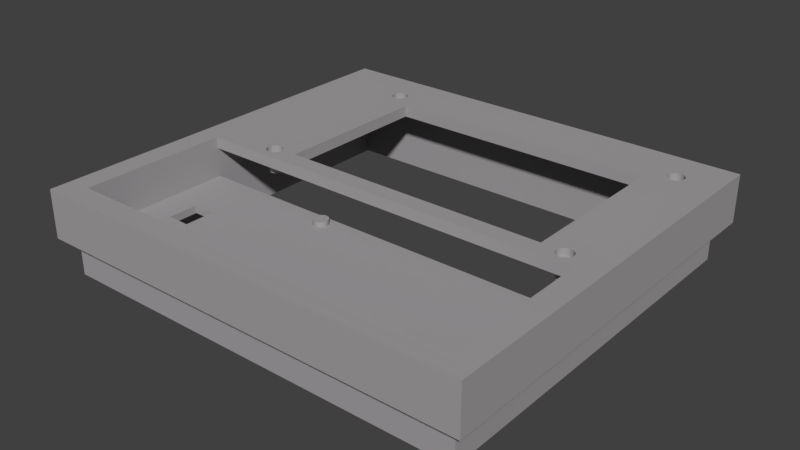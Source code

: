 # Source: Case2.0_Final_Top.blend  (saved by Blender 2.79.0; exported with 4.5.12 LTS)
import bpy
from mathutils import Matrix  # noqa: F401  (used for matrix-valued properties, if any)

bpy.ops.wm.read_factory_settings(use_empty=True)
scene = bpy.context.scene
scene.name = 'Scene'

# ---- collections
col_collection_1 = bpy.data.collections.new('Collection 1'); scene.collection.children.link(col_collection_1)

# ---- materials (node trees are filled in below, after node groups)
mat_material_075 = bpy.data.materials.new('Material.075')
mat_material_075.alpha_threshold = 0.0
mat_material_075.use_transparent_shadow = False
mat_material_075.diffuse_color = (0.3757, 0.3603, 0.3718, 1.0)
mat_material_075.roughness = 0.5

# ---- material node trees

# ---- world
world_world = bpy.data.worlds.new('World'); scene.world = world_world
world_world.color = (0.05088, 0.05088, 0.05088)
world_world.use_sun_shadow = False
world_world.sun_shadow_jitter_overblur = 0.0
world_world.cycles.sampling_method = 'MANUAL'

# ---- meshes
me_plane_005 = bpy.data.meshes.new('Plane.005')
me_plane_005.from_pydata([(-1756.0, -1945.0, 2.997), (220.3, -1945.0, 2.997), (-1756.0, 36.59, 2.997), (220.3, 36.59, 2.997), (-1756.0, -1014.0, 2.997), (-862.9, 36.59, 2.997), (220.3, -1002.0, 2.997), (-815.9, -1945.0, 2.997), (-1696.0, -1014.0, -0.0001407), (-1696.0, -1882.0, -0.0001407), (-815.9, -1882.0, -0.0001407), (160.5, -1882.0, -0.0001407), (160.5, -1002.0, -0.0001407), (160.5, -27.18, -0.0001407), (-862.9, -27.18, -0.0001407), (-1696.0, -27.18, -0.0001407), (-1756.0, -1945.0, -0.0001407), (220.3, -1945.0, -0.0001407), (-1756.0, -1014.0, -0.0001407), (-815.9, -1945.0, -0.0001407), (220.3, -1002.0, -0.0001407), (220.3, 36.59, -0.0001407), (-862.9, 36.59, -0.0001407), (-1756.0, 36.59, -0.0001407), (-1653.0, -1120.0, 2.997), (-1653.0, -1838.0, 2.997), (-814.4, -1838.0, 2.997), (115.3, -1838.0, 2.997), (115.3, -1120.0, 2.997), (115.3, -72.13, 2.997), (-859.2, -72.13, 2.997), (-1653.0, -72.13, 2.997), (-1653.0, -1120.0, -0.0001402), (-1653.0, -1838.0, -0.0001402), (-814.4, -1838.0, -0.0001402), (115.3, -1838.0, -0.0001402), (115.3, -1120.0, -0.0001402), (115.3, -72.13, -0.0001402), (-859.2, -72.13, -0.0001402), (-1653.0, -72.13, -0.0001402), (-1696.0, -1014.0, -14.92), (-1696.0, -1882.0, -14.92), (-815.9, -1882.0, -14.92), (160.5, -1882.0, -14.92), (160.5, -1002.0, -14.92), (160.5, -27.18, -14.92), (-862.9, -27.18, -14.92), (-1696.0, -27.18, -14.92), (-1653.0, -1012.0, -14.92), (-1653.0, -72.13, -14.92), (115.3, -1001.0, -14.92), (115.3, -1838.0, -14.92), (-1653.0, -1838.0, -14.92), (-814.4, -1838.0, -14.92), (115.3, -72.13, -14.92), (-859.2, -72.13, -14.92), (-1756.0, -1945.0, 14.73), (220.3, -1945.0, 14.73), (-1756.0, -1014.0, 14.73), (-815.9, -1945.0, 14.73), (220.3, -1002.0, 14.73), (220.3, 36.59, 14.73), (-862.9, 36.59, 14.73), (-1756.0, 36.59, 14.73), (-859.2, -72.13, 14.73), (-1653.0, -1120.0, 14.73), (-1653.0, -1838.0, 14.73), (-814.4, -1838.0, 14.73), (115.3, -1838.0, 14.73), (115.3, -1120.0, 14.73), (115.3, -72.13, 14.73), (-1653.0, -72.13, 14.73), (-1696.0, -1014.0, 19.26), (-1696.0, -1882.0, 19.26), (-815.9, -1882.0, 19.26), (160.5, -1882.0, 19.26), (160.5, -1002.0, 19.26), (160.5, -27.18, 19.26), (-862.9, -27.18, 19.26), (-1696.0, -27.18, 19.26), (-1756.0, -1945.0, 19.26), (220.3, -1945.0, 19.26), (-1756.0, -1014.0, 19.26), (-815.9, -1945.0, 19.26), (220.3, -1002.0, 19.26), (220.3, 36.59, 19.26), (-862.9, 36.59, 19.26), (-1756.0, 36.59, 19.26), (-859.2, -72.13, 19.26), (-1653.0, -1120.0, 19.26), (-1653.0, -1838.0, 19.26), (-814.4, -1838.0, 19.26), (115.3, -1838.0, 19.26), (115.3, -1120.0, 19.26), (115.3, -72.13, 19.26), (-1653.0, -72.13, 19.26), (-1004.0, -1140.0, 2.997), (-1004.0, -1140.0, 4.997), (-997.9, -1141.0, 2.997), (-997.9, -1141.0, 4.997), (-991.7, -1143.0, 2.997), (-991.7, -1143.0, 4.997), (-985.9, -1147.0, 2.997), (-985.9, -1147.0, 4.997), (-980.9, -1151.0, 2.997), (-980.9, -1151.0, 4.997), (-976.8, -1157.0, 2.997), (-976.8, -1157.0, 4.997), (-973.7, -1163.0, 2.997), (-973.7, -1163.0, 4.997), (-971.8, -1170.0, 2.997), (-971.8, -1170.0, 4.997), (-971.2, -1177.0, 2.997), (-971.2, -1177.0, 4.997), (-971.8, -1184.0, 2.997), (-971.8, -1184.0, 4.997), (-973.7, -1190.0, 2.997), (-973.7, -1190.0, 4.997), (-976.8, -1197.0, 2.997), (-976.8, -1197.0, 4.997), (-980.9, -1202.0, 2.997), (-980.9, -1202.0, 4.997), (-985.9, -1207.0, 2.997), (-985.9, -1207.0, 4.997), (-991.7, -1210.0, 2.997), (-991.7, -1210.0, 4.997), (-997.9, -1212.0, 2.997), (-997.9, -1212.0, 4.997), (-1004.0, -1213.0, 2.997), (-1004.0, -1213.0, 4.997), (-1011.0, -1212.0, 2.997), (-1011.0, -1212.0, 4.997), (-1017.0, -1210.0, 2.997), (-1017.0, -1210.0, 4.997), (-1023.0, -1207.0, 2.997), (-1023.0, -1207.0, 4.997), (-1028.0, -1202.0, 2.997), (-1028.0, -1202.0, 4.997), (-1032.0, -1197.0, 2.997), (-1032.0, -1197.0, 4.997), (-1035.0, -1190.0, 2.997), (-1035.0, -1190.0, 4.997), (-1037.0, -1184.0, 2.997), (-1037.0, -1184.0, 4.997), (-1038.0, -1177.0, 2.997), (-1038.0, -1177.0, 4.997), (-1037.0, -1170.0, 2.997), (-1037.0, -1170.0, 4.997), (-1035.0, -1163.0, 2.997), (-1035.0, -1163.0, 4.997), (-1032.0, -1157.0, 2.997), (-1032.0, -1157.0, 4.997), (-1028.0, -1151.0, 2.997), (-1028.0, -1151.0, 4.997), (-1023.0, -1147.0, 2.997), (-1023.0, -1147.0, 4.997), (-1017.0, -1143.0, 2.997), (-1017.0, -1143.0, 4.997), (-1011.0, -1141.0, 2.997), (-1011.0, -1141.0, 4.997), (-1004.0, -1740.0, 2.997), (-1004.0, -1740.0, 4.997), (-997.9, -1740.0, 2.997), (-997.9, -1740.0, 4.997), (-991.7, -1742.0, 2.997), (-991.7, -1742.0, 4.997), (-985.9, -1746.0, 2.997), (-985.9, -1746.0, 4.997), (-980.9, -1750.0, 2.997), (-980.9, -1750.0, 4.997), (-976.8, -1756.0, 2.997), (-976.8, -1756.0, 4.997), (-973.7, -1762.0, 2.997), (-973.7, -1762.0, 4.997), (-971.8, -1769.0, 2.997), (-971.8, -1769.0, 4.997), (-971.2, -1776.0, 2.997), (-971.2, -1776.0, 4.997), (-971.8, -1783.0, 2.997), (-971.8, -1783.0, 4.997), (-973.7, -1789.0, 2.997), (-973.7, -1789.0, 4.997), (-976.8, -1796.0, 2.997), (-976.8, -1796.0, 4.997), (-980.9, -1801.0, 2.997), (-980.9, -1801.0, 4.997), (-985.9, -1806.0, 2.997), (-985.9, -1806.0, 4.997), (-991.7, -1809.0, 2.997), (-991.7, -1809.0, 4.997), (-997.9, -1811.0, 2.997), (-997.9, -1811.0, 4.997), (-1004.0, -1812.0, 2.997), (-1004.0, -1812.0, 4.997), (-1011.0, -1811.0, 2.997), (-1011.0, -1811.0, 4.997), (-1017.0, -1809.0, 2.997), (-1017.0, -1809.0, 4.997), (-1023.0, -1806.0, 2.997), (-1023.0, -1806.0, 4.997), (-1028.0, -1801.0, 2.997), (-1028.0, -1801.0, 4.997), (-1032.0, -1796.0, 2.997), (-1032.0, -1796.0, 4.997), (-1035.0, -1789.0, 2.997), (-1035.0, -1789.0, 4.997), (-1037.0, -1783.0, 2.997), (-1037.0, -1783.0, 4.997), (-1038.0, -1776.0, 2.997), (-1038.0, -1776.0, 4.997), (-1037.0, -1769.0, 2.997), (-1037.0, -1769.0, 4.997), (-1035.0, -1762.0, 2.997), (-1035.0, -1762.0, 4.997), (-1032.0, -1756.0, 2.997), (-1032.0, -1756.0, 4.997), (-1028.0, -1750.0, 2.997), (-1028.0, -1750.0, 4.997), (-1023.0, -1746.0, 2.997), (-1023.0, -1746.0, 4.997), (-1017.0, -1742.0, 2.997), (-1017.0, -1742.0, 4.997), (-1011.0, -1740.0, 2.997), (-1011.0, -1740.0, 4.997), (-67.62, -255.6, 19.26), (-67.62, -1033.0, 19.26), (-1270.0, -255.6, 19.26), (-1270.0, -1033.0, 19.26), (-67.62, -255.6, 14.73), (-67.62, -1033.0, 14.73), (-1270.0, -255.6, 14.73), (-1270.0, -1033.0, 14.73), (-1388.0, -1060.0, 10.19), (-1357.0, -1053.0, 10.19), (-1374.0, -1065.0, 10.19), (-1371.0, -1065.0, 10.19), (-1367.0, -1064.0, 10.19), (-1364.0, -1062.0, 10.19), (-1361.0, -1059.0, 10.19), (-1358.0, -1056.0, 10.19), (-1385.0, -1062.0, 10.19), (-1382.0, -1064.0, 10.19), (-1378.0, -1065.0, 10.19), (-1374.0, -140.5, 12.96), (-1371.0, -140.9, 12.96), (-1367.0, -142.1, 12.96), (-1364.0, -144.1, 12.96), (-1361.0, -146.7, 12.96), (-1358.0, -149.9, 12.96), (-1357.0, -153.5, 12.96), (-1355.0, -157.5, 12.96), (-1355.0, -161.6, 12.96), (-1355.0, -165.7, 12.96), (-1357.0, -169.6, 12.96), (-1358.0, -173.3, 12.96), (-1361.0, -176.4, 12.96), (-1364.0, -179.1, 12.96), (-1367.0, -181.0, 12.96), (-1371.0, -182.2, 12.96), (-1374.0, -182.6, 12.96), (-1378.0, -182.2, 12.96), (-1382.0, -181.0, 12.96), (-1385.0, -179.1, 12.96), (-1388.0, -176.4, 12.96), (-1391.0, -173.3, 12.96), (-1392.0, -169.6, 12.96), (-1394.0, -165.7, 12.96), (-1394.0, -161.6, 12.96), (-1394.0, -157.5, 12.96), (-1392.0, -153.5, 12.96), (-1391.0, -149.9, 12.96), (-1388.0, -146.7, 12.96), (-1385.0, -144.1, 12.96), (-1382.0, -142.1, 12.96), (-1378.0, -140.9, 12.96), (-1355.0, -1048.0, 10.19), (-1355.0, -1044.0, 10.19), (-1355.0, -1040.0, 10.19), (-1357.0, -1036.0, 10.19), (-1358.0, -1033.0, 10.19), (-1361.0, -1029.0, 10.19), (-1364.0, -1027.0, 10.19), (-1367.0, -1025.0, 10.19), (-1371.0, -1024.0, 10.19), (-1374.0, -1023.0, 10.19), (-1378.0, -1024.0, 10.19), (-1382.0, -1025.0, 10.19), (-1385.0, -1027.0, 10.19), (-1388.0, -1029.0, 10.19), (-1391.0, -1033.0, 10.19), (-1392.0, -1036.0, 10.19), (-1394.0, -1040.0, 10.19), (-1394.0, -1044.0, 10.19), (-1394.0, -1048.0, 10.19), (-1392.0, -1052.0, 10.19), (-1391.0, -1056.0, 10.19), (37.95, -1065.0, 12.96), (34.17, -1065.0, 12.96), (30.53, -1064.0, 12.96), (27.18, -1062.0, 12.96), (24.24, -1059.0, 12.96), (21.83, -1056.0, 12.96), (20.04, -1052.0, 12.96), (18.94, -1048.0, 12.96), (18.57, -1044.0, 12.96), (18.94, -1040.0, 12.96), (20.04, -1036.0, 12.96), (21.83, -1033.0, 12.96), (24.24, -1029.0, 12.96), (27.18, -1027.0, 12.96), (30.53, -1025.0, 12.96), (34.17, -1024.0, 12.96), (37.95, -1023.0, 12.96), (41.73, -1024.0, 12.96), (45.37, -1025.0, 12.96), (48.72, -1027.0, 12.96), (51.66, -1029.0, 12.96), (54.07, -1033.0, 12.96), (55.86, -1036.0, 12.96), (56.97, -1040.0, 12.96), (57.34, -1044.0, 12.96), (56.97, -1048.0, 12.96), (55.86, -1052.0, 12.96), (54.07, -1056.0, 12.96), (51.66, -1059.0, 12.96), (48.72, -1062.0, 12.96), (45.37, -1064.0, 12.96), (41.73, -1065.0, 12.96), (-1405.0, -1064.0, 19.26), (-1338.0, -161.6, 19.26), (1.934, -161.6, 19.26), (58.27, -129.3, 19.26), (6.84, -180.9, 19.26), (70.27, -1061.0, 19.26), (-1410.0, -156.0, 19.26), (37.84, -1083.0, 19.26), (12.68, -1072.0, 19.26), (-1389.0, -198.2, 19.26), (2.123, -1042.0, 19.26), (-1339.0, -1049.0, 19.26), (69.42, -142.9, 19.26), (-1339.0, -169.2, 19.26), (-1341.0, -176.5, 19.26), (-1345.0, -183.3, 19.26), (-1349.0, -189.2, 19.26), (-1354.0, -194.1, 19.26), (-1361.0, -197.7, 19.26), (-1367.0, -199.9, 19.26), (-1374.0, -200.7, 19.26), (-1382.0, -199.9, 19.26), (-1395.0, -194.1, 19.26), (-1400.0, -189.2, 19.26), (-1404.0, -183.3, 19.26), (-1408.0, -176.5, 19.26), (-1410.0, -169.2, 19.26), (-1411.0, -161.6, 19.26), (2.626, -169.2, 19.26), (4.675, -176.5, 19.26), (-1374.0, -1083.0, 19.26), (-1367.0, -1083.0, 19.26), (-1361.0, -1081.0, 19.26), (-1354.0, -1077.0, 19.26), (-1349.0, -1072.0, 19.26), (-1345.0, -1066.0, 19.26), (-1341.0, -1059.0, 19.26), (-1339.0, -1052.0, 19.26), (-1404.0, -1066.0, 19.26), (-1400.0, -1072.0, 19.26), (-1395.0, -1077.0, 19.26), (-1388.0, -1081.0, 19.26), (-1382.0, -1083.0, 19.26), (30.92, -1083.0, 19.26), (24.17, -1081.0, 19.26), (17.94, -1077.0, 19.26), (67.9, -139.8, 19.26), (63.42, -133.9, 19.26), (-1338.0, -1044.0, 19.26), (-1339.0, -1037.0, 19.26), (-1341.0, -1029.0, 19.26), (-1345.0, -1023.0, 19.26), (-1349.0, -1017.0, 19.26), (-1354.0, -1012.0, 19.26), (-1361.0, -1008.0, 19.26), (-1367.0, -1006.0, 19.26), (-1374.0, -1005.0, 19.26), (-1382.0, -1006.0, 19.26), (-1388.0, -1008.0, 19.26), (-1395.0, -1012.0, 19.26), (-1400.0, -1017.0, 19.26), (-1404.0, -1023.0, 19.26), (-1408.0, -1029.0, 19.26), (-1410.0, -1037.0, 19.26), (-1411.0, -1044.0, 19.26), (-1410.0, -1052.0, 19.26), (-1408.0, -1059.0, 19.26), (-1374.0, -122.5, 19.26), (-1367.0, -123.2, 19.26), (-1361.0, -125.4, 19.26), (-1354.0, -129.0, 19.26), (-1349.0, -133.9, 19.26), (-1345.0, -139.8, 19.26), (-1341.0, -146.6, 19.26), (-1339.0, -153.9, 19.26), (-1410.0, -153.9, 19.26), (-1408.0, -146.6, 19.26), (-1404.0, -139.8, 19.26), (-1400.0, -133.9, 19.26), (-1395.0, -129.0, 19.26), (-1388.0, -125.4, 19.26), (-1382.0, -123.2, 19.26), (37.95, -122.5, 19.26), (30.92, -123.2, 19.26), (24.17, -125.4, 19.26), (17.94, -129.0, 19.26), (12.48, -133.9, 19.26), (8.004, -139.8, 19.26), (4.675, -146.6, 19.26), (2.626, -153.9, 19.26), (51.73, -125.4, 19.26), (44.98, -123.2, 19.26), (8.004, -183.3, 19.26), (12.48, -189.2, 19.26), (17.94, -194.1, 19.26), (24.17, -197.7, 19.26), (30.92, -199.9, 19.26), (37.95, -200.7, 19.26), (44.98, -199.9, 19.26), (51.73, -197.7, 19.26), (57.96, -194.1, 19.26), (63.42, -189.2, 19.26), (67.9, -183.3, 19.26), (71.23, -176.5, 19.26), (73.28, -169.2, 19.26), (73.97, -161.6, 19.26), (73.28, -153.9, 19.26), (71.23, -146.6, 19.26), (2.626, -1037.0, 19.26), (4.676, -1029.0, 19.26), (8.004, -1023.0, 19.26), (12.48, -1017.0, 19.26), (17.94, -1012.0, 19.26), (24.17, -1008.0, 19.26), (30.92, -1006.0, 19.26), (37.95, -1005.0, 19.26), (44.98, -1006.0, 19.26), (51.73, -1008.0, 19.26), (57.96, -1012.0, 19.26), (63.42, -1017.0, 19.26), (67.9, -1023.0, 19.26), (71.23, -1029.0, 19.26), (73.28, -1037.0, 19.26), (73.97, -1044.0, 19.26), (73.28, -1052.0, 19.26), (71.23, -1059.0, 19.26), (8.004, -1066.0, 19.26), (4.675, -1059.0, 19.26), (2.626, -1052.0, 19.26), (1.934, -1044.0, 19.26), (67.9, -1066.0, 19.26), (63.42, -1072.0, 19.26), (57.96, -1077.0, 19.26), (51.73, -1081.0, 19.26), (44.98, -1083.0, 19.26), (-1405.0, -1064.0, 14.73), (-1338.0, -161.6, 14.73), (1.934, -161.6, 14.73), (58.27, -129.3, 14.73), (6.84, -180.9, 14.73), (70.27, -1061.0, 14.78), (-1410.0, -156.0, 14.73), (37.84, -1083.0, 14.78), (12.68, -1072.0, 14.78), (-1389.0, -198.2, 14.73), (2.123, -1042.0, 14.78), (-1339.0, -1049.0, 14.73), (69.42, -142.9, 14.73), (-1339.0, -169.2, 14.73), (-1341.0, -176.5, 14.73), (-1345.0, -183.3, 14.73), (-1349.0, -189.2, 14.73), (-1354.0, -194.1, 14.73), (-1361.0, -197.7, 14.73), (-1367.0, -199.9, 14.73), (-1374.0, -200.7, 14.73), (-1382.0, -199.9, 14.73), (-1395.0, -194.1, 14.73), (-1400.0, -189.2, 14.73), (-1404.0, -183.3, 14.73), (-1408.0, -176.5, 14.73), (-1410.0, -169.2, 14.73), (-1411.0, -161.6, 14.73), (2.626, -169.2, 14.73), (4.675, -176.5, 14.73), (-1374.0, -1083.0, 14.73), (-1367.0, -1083.0, 14.73), (-1361.0, -1081.0, 14.73), (-1354.0, -1077.0, 14.73), (-1349.0, -1072.0, 14.73), (-1345.0, -1066.0, 14.73), (-1341.0, -1059.0, 14.73), (-1339.0, -1052.0, 14.73), (-1404.0, -1066.0, 14.73), (-1400.0, -1072.0, 14.73), (-1395.0, -1077.0, 14.73), (-1388.0, -1081.0, 14.73), (-1382.0, -1083.0, 14.73), (30.92, -1083.0, 14.78), (24.17, -1081.0, 14.78), (17.94, -1077.0, 14.78), (67.9, -139.8, 14.73), (63.42, -133.9, 14.73), (-1338.0, -1044.0, 14.73), (-1339.0, -1037.0, 14.73), (-1341.0, -1029.0, 14.73), (-1345.0, -1023.0, 14.73), (-1349.0, -1017.0, 14.73), (-1354.0, -1012.0, 14.73), (-1361.0, -1008.0, 14.73), (-1367.0, -1006.0, 14.73), (-1374.0, -1005.0, 14.73), (-1382.0, -1006.0, 14.73), (-1388.0, -1008.0, 14.73), (-1395.0, -1012.0, 14.73), (-1400.0, -1017.0, 14.73), (-1404.0, -1023.0, 14.73), (-1408.0, -1029.0, 14.73), (-1410.0, -1037.0, 14.73), (-1411.0, -1044.0, 14.73), (-1410.0, -1052.0, 14.73), (-1408.0, -1059.0, 14.73), (-1374.0, -122.5, 14.73), (-1367.0, -123.2, 14.73), (-1361.0, -125.4, 14.73), (-1354.0, -129.0, 14.73), (-1349.0, -133.9, 14.73), (-1345.0, -139.8, 14.73), (-1341.0, -146.6, 14.73), (-1339.0, -153.9, 14.73), (-1410.0, -153.9, 14.73), (-1408.0, -146.6, 14.73), (-1404.0, -139.8, 14.73), (-1400.0, -133.9, 14.73), (-1395.0, -129.0, 14.73), (-1388.0, -125.4, 14.73), (-1382.0, -123.2, 14.73), (37.95, -122.5, 14.73), (30.92, -123.2, 14.73), (24.17, -125.4, 14.73), (17.94, -129.0, 14.73), (12.48, -133.9, 14.73), (8.004, -139.8, 14.73), (4.675, -146.6, 14.73), (2.626, -153.9, 14.73), (51.73, -125.4, 14.73), (44.98, -123.2, 14.73), (8.004, -183.3, 14.73), (12.48, -189.2, 14.73), (17.94, -194.1, 14.73), (24.17, -197.7, 14.73), (30.92, -199.9, 14.73), (37.95, -200.7, 14.73), (44.98, -199.9, 14.73), (51.73, -197.7, 14.73), (57.96, -194.1, 14.73), (63.42, -189.2, 14.73), (67.9, -183.3, 14.73), (71.23, -176.5, 14.73), (73.28, -169.2, 14.73), (73.97, -161.6, 14.73), (73.28, -153.9, 14.73), (71.23, -146.6, 14.73), (2.626, -1037.0, 14.78), (4.676, -1029.0, 14.78), (8.004, -1023.0, 14.78), (12.48, -1017.0, 14.78), (17.94, -1012.0, 14.78), (24.17, -1008.0, 14.78), (30.92, -1006.0, 14.78), (37.95, -1005.0, 14.78), (44.98, -1006.0, 14.78), (51.73, -1008.0, 14.78), (57.96, -1012.0, 14.78), (63.42, -1017.0, 14.78), (67.9, -1023.0, 14.78), (71.23, -1029.0, 14.78), (73.28, -1037.0, 14.78), (73.97, -1044.0, 14.78), (73.28, -1052.0, 14.78), (71.23, -1059.0, 14.78), (8.004, -1066.0, 14.78), (4.675, -1059.0, 14.78), (2.626, -1052.0, 14.78), (1.934, -1044.0, 14.78), (67.9, -1066.0, 14.78), (63.42, -1072.0, 14.78), (57.96, -1077.0, 14.78), (51.73, -1081.0, 14.78), (44.98, -1083.0, 14.78), (45.47, -142.2, 16.25), (19.62, -168.1, 16.25), (-1388.0, -1060.0, 14.73), (-1357.0, -1053.0, 14.73), (-1374.0, -1065.0, 14.73), (-1371.0, -1065.0, 14.73), (-1367.0, -1064.0, 14.73), (-1364.0, -1062.0, 14.73), (-1361.0, -1059.0, 14.73), (-1358.0, -1056.0, 14.73), (-1385.0, -1062.0, 14.73), (-1382.0, -1064.0, 14.73), (-1378.0, -1065.0, 14.73), (-1374.0, -140.5, 16.26), (-1371.0, -140.9, 16.26), (-1367.0, -142.1, 16.26), (-1364.0, -144.1, 16.26), (-1361.0, -146.7, 16.26), (-1358.0, -149.9, 16.26), (-1357.0, -153.5, 16.26), (-1355.0, -157.5, 16.26), (-1355.0, -161.6, 16.26), (-1355.0, -165.7, 16.26), (-1357.0, -169.6, 16.26), (-1358.0, -173.3, 16.26), (-1361.0, -176.4, 16.26), (-1364.0, -179.1, 16.26), (-1367.0, -181.0, 16.26), (-1371.0, -182.2, 16.26), (-1374.0, -182.6, 16.26), (-1378.0, -182.2, 16.26), (-1382.0, -181.0, 16.26), (-1385.0, -179.1, 16.26), (-1388.0, -176.4, 16.26), (-1391.0, -173.3, 16.26), (-1392.0, -169.6, 16.26), (-1394.0, -165.7, 16.26), (-1394.0, -161.6, 16.26), (-1394.0, -157.5, 16.26), (-1392.0, -153.5, 16.26), (-1391.0, -149.9, 16.26), (-1388.0, -146.7, 16.26), (-1385.0, -144.1, 16.26), (-1382.0, -142.1, 16.26), (-1378.0, -140.9, 16.26), (37.95, -140.5, 16.25), (34.17, -140.9, 16.25), (30.53, -142.1, 16.25), (27.18, -144.1, 16.25), (24.24, -146.7, 16.25), (21.83, -149.9, 16.25), (20.04, -153.5, 16.25), (18.94, -157.5, 16.25), (18.57, -161.6, 16.25), (18.94, -165.7, 16.25), (41.73, -140.9, 16.25), (-1355.0, -1048.0, 14.73), (-1355.0, -1044.0, 14.73), (-1355.0, -1040.0, 14.73), (-1357.0, -1036.0, 14.73), (-1358.0, -1033.0, 14.73), (-1361.0, -1029.0, 14.73), (-1364.0, -1027.0, 14.73), (-1367.0, -1025.0, 14.73), (-1371.0, -1024.0, 14.73), (-1374.0, -1023.0, 14.73), (-1378.0, -1024.0, 14.73), (-1382.0, -1025.0, 14.73), (-1385.0, -1027.0, 14.73), (-1388.0, -1029.0, 14.73), (-1391.0, -1033.0, 14.73), (-1392.0, -1036.0, 14.73), (-1394.0, -1040.0, 14.73), (-1394.0, -1044.0, 14.73), (-1394.0, -1048.0, 14.73), (-1392.0, -1052.0, 14.73), (-1391.0, -1056.0, 14.73), (21.83, -173.3, 16.25), (24.24, -176.4, 16.25), (27.18, -179.1, 16.25), (30.53, -181.0, 16.25), (34.17, -182.2, 16.25), (37.95, -182.6, 16.25), (41.73, -182.2, 16.25), (45.37, -181.0, 16.25), (48.72, -179.1, 16.25), (51.66, -176.4, 16.25), (54.07, -173.3, 16.25), (55.86, -169.6, 16.25), (56.97, -165.7, 16.25), (57.34, -161.6, 16.25), (56.97, -157.5, 16.25), (55.86, -153.5, 16.25), (54.07, -149.9, 16.25), (51.66, -146.7, 16.25), (48.72, -144.1, 16.25), (37.95, -1065.0, 14.78), (34.17, -1065.0, 14.78), (30.53, -1064.0, 14.78), (27.18, -1062.0, 14.78), (24.24, -1059.0, 14.78), (21.83, -1056.0, 14.78), (20.04, -1052.0, 14.78), (18.94, -1048.0, 14.78), (18.57, -1044.0, 14.78), (18.94, -1040.0, 14.78), (20.04, -1036.0, 14.78), (21.83, -1033.0, 14.78), (24.24, -1029.0, 14.78), (27.18, -1027.0, 14.78), (30.53, -1025.0, 14.78), (34.17, -1024.0, 14.78), (37.95, -1023.0, 14.78), (41.73, -1024.0, 14.78), (45.37, -1025.0, 14.78), (48.72, -1027.0, 14.78), (51.66, -1029.0, 14.78), (54.07, -1033.0, 14.78), (55.86, -1036.0, 14.78), (56.97, -1040.0, 14.78), (57.34, -1044.0, 14.78), (56.97, -1048.0, 14.78), (55.86, -1052.0, 14.78), (54.07, -1056.0, 14.78), (51.66, -1059.0, 14.78), (48.72, -1062.0, 14.78), (45.37, -1064.0, 14.78), (41.73, -1065.0, 14.78), (27.18, -1062.0, 10.19), (30.53, -1064.0, 10.19), (45.47, -142.2, 10.19), (19.62, -168.1, 10.19), (37.95, -140.5, 10.19), (34.17, -140.9, 10.19), (30.53, -142.1, 10.19), (27.18, -144.1, 10.19), (24.24, -146.7, 10.19), (21.83, -149.9, 10.19), (20.04, -153.5, 10.19), (18.94, -157.5, 10.19), (18.57, -161.6, 10.19), (18.94, -165.7, 10.19), (41.73, -140.9, 10.19), (21.83, -173.3, 10.19), (24.24, -176.4, 10.19), (27.18, -179.1, 10.19), (30.53, -181.0, 10.19), (34.17, -182.2, 10.19), (37.95, -182.6, 10.19), (41.73, -182.2, 10.19), (45.37, -181.0, 10.19), (48.72, -179.1, 10.19), (51.66, -176.4, 10.19), (54.07, -173.3, 10.19), (55.86, -169.6, 10.19), (56.97, -165.7, 10.19), (57.34, -161.6, 10.19), (56.97, -157.5, 10.19), (55.86, -153.5, 10.19), (54.07, -149.9, 10.19), (51.66, -146.7, 10.19), (48.72, -144.1, 10.19), (-1399.0, -1050.0, 10.19), (-1400.0, -1044.0, 10.19), (-1399.0, -1039.0, 10.19), (-1398.0, -1034.0, 10.19), (-1396.0, -1029.0, 10.19), (-1392.0, -1025.0, 10.19), (-1389.0, -1022.0, 10.19), (-1384.0, -1019.0, 10.19), (-1379.0, -1017.0, 10.19), (-1374.0, -1017.0, 10.19), (-1370.0, -1017.0, 10.19), (-1365.0, -1019.0, 10.19), (-1360.0, -1022.0, 10.19), (-1357.0, -1025.0, 10.19), (-1353.0, -1029.0, 10.19), (-1351.0, -1034.0, 10.19), (-1350.0, -1039.0, 10.19), (-1349.0, -1044.0, 10.19), (-1350.0, -1050.0, 10.19), (-1379.0, -1071.0, 10.19), (-1384.0, -1070.0, 10.19), (-1389.0, -1067.0, 10.19), (-1353.0, -1060.0, 10.19), (-1357.0, -1064.0, 10.19), (61.48, -172.2, 10.19), (62.93, -167.0, 10.19), (-1360.0, -1067.0, 10.19), (-1365.0, -1070.0, 10.19), (-1370.0, -1071.0, 10.19), (-1374.0, -1072.0, 10.19), (-1352.0, -1056.0, 10.19), (-1392.0, -1065.0, 10.19), (47.83, -136.1, 10.19), (13.88, -170.2, 10.19), (37.95, -133.9, 10.19), (32.99, -134.5, 10.19), (28.21, -136.0, 10.19), (23.81, -138.6, 10.19), (19.95, -142.0, 10.19), (16.78, -146.2, 10.19), (14.43, -151.0, 10.19), (12.98, -156.2, 10.19), (12.49, -161.6, 10.19), (12.98, -167.0, 10.19), (42.92, -134.5, 10.19), (16.78, -176.9, 10.19), (19.95, -181.1, 10.19), (23.81, -184.6, 10.19), (28.21, -187.1, 10.19), (32.99, -188.7, 10.19), (37.95, -189.2, 10.19), (42.92, -188.7, 10.19), (47.7, -187.1, 10.19), (52.1, -184.6, 10.19), (55.96, -181.1, 10.19), (59.13, -176.9, 10.19), (34.17, -1065.0, 10.19), (37.95, -1065.0, 10.19), (63.42, -161.6, 10.19), (62.93, -156.2, 10.19), (61.48, -151.0, 10.19), (59.13, -146.2, 10.19), (55.96, -142.0, 10.19), (52.1, -138.6, 10.19), (47.83, -136.1, 14.73), (13.88, -170.2, 14.73), (37.95, -133.9, 14.73), (32.99, -134.5, 14.73), (28.21, -136.0, 14.73), (23.81, -138.6, 14.73), (19.95, -142.0, 14.73), (16.78, -146.2, 14.73), (14.43, -151.0, 14.73), (12.98, -156.2, 14.73), (12.49, -161.6, 14.73), (12.98, -167.0, 14.73), (42.92, -134.5, 14.73), (16.78, -176.9, 14.73), (19.95, -181.1, 14.73), (23.81, -184.6, 14.73), (28.21, -187.1, 14.73), (32.99, -188.7, 14.73), (37.95, -189.2, 14.73), (42.92, -188.7, 14.73), (47.7, -187.1, 14.73), (52.1, -184.6, 14.73), (55.96, -181.1, 14.73), (59.13, -176.9, 14.73), (61.48, -172.2, 14.73), (62.93, -167.0, 14.73), (63.42, -161.6, 14.73), (62.93, -156.2, 14.73), (61.48, -151.0, 14.73), (59.13, -146.2, 14.73), (55.96, -142.0, 14.73), (52.1, -138.6, 14.73), (24.24, -1059.0, 10.19), (21.83, -1056.0, 10.19), (20.04, -1052.0, 10.19), (18.94, -1048.0, 10.19), (18.57, -1044.0, 10.19), (18.94, -1040.0, 10.19), (20.04, -1036.0, 10.19), (21.83, -1033.0, 10.19), (24.24, -1029.0, 10.19), (27.18, -1027.0, 10.19), (30.53, -1025.0, 10.19), (34.17, -1024.0, 10.19), (37.95, -1023.0, 10.19), (41.73, -1024.0, 10.19), (45.37, -1025.0, 10.19), (48.72, -1027.0, 10.19), (51.66, -1029.0, 10.19), (54.07, -1033.0, 10.19), (55.86, -1036.0, 10.19), (56.97, -1040.0, 10.19), (57.34, -1044.0, 10.19), (56.97, -1048.0, 10.19), (55.86, -1052.0, 10.19), (54.07, -1056.0, 10.19), (51.66, -1059.0, 10.19), (48.72, -1062.0, 10.19), (45.37, -1064.0, 10.19), (41.73, -1065.0, 10.19), (21.84, -1071.0, 10.19), (26.85, -1073.0, 10.19), (32.29, -1075.0, 10.19), (37.95, -1076.0, 10.19), (17.44, -1067.0, 10.19), (13.83, -1062.0, 10.19), (11.15, -1056.0, 10.19), (9.501, -1051.0, 10.19), (8.944, -1044.0, 10.19), (9.501, -1038.0, 10.19), (11.15, -1032.0, 10.19), (13.83, -1027.0, 10.19), (17.44, -1022.0, 10.19), (21.84, -1018.0, 10.19), (26.85, -1015.0, 10.19), (32.29, -1013.0, 10.19), (37.95, -1013.0, 10.19), (43.61, -1013.0, 10.19), (49.05, -1015.0, 10.19), (54.07, -1018.0, 10.19), (58.46, -1022.0, 10.19), (62.07, -1027.0, 10.19), (64.75, -1032.0, 10.19), (66.4, -1038.0, 10.19), (66.96, -1044.0, 10.19), (66.4, -1051.0, 10.19), (64.75, -1056.0, 10.19), (62.07, -1062.0, 10.19), (58.46, -1067.0, 10.19), (54.07, -1071.0, 10.19), (49.05, -1073.0, 10.19), (43.61, -1075.0, 10.19), (21.84, -1071.0, 14.73), (26.85, -1073.0, 14.73), (32.29, -1075.0, 14.73), (37.95, -1076.0, 14.73), (17.44, -1067.0, 14.73), (13.83, -1062.0, 14.73), (11.15, -1056.0, 14.73), (9.501, -1051.0, 14.73), (8.944, -1044.0, 14.73), (9.501, -1038.0, 14.73), (11.15, -1032.0, 14.73), (13.83, -1027.0, 14.73), (17.44, -1022.0, 14.73), (21.84, -1018.0, 14.73), (26.85, -1015.0, 14.73), (32.29, -1013.0, 14.73), (37.95, -1013.0, 14.73), (43.61, -1013.0, 14.73), (49.05, -1015.0, 14.73), (54.07, -1018.0, 14.73), (58.46, -1022.0, 14.73), (62.07, -1027.0, 14.73), (64.75, -1032.0, 14.73), (66.4, -1038.0, 14.73), (66.96, -1044.0, 14.73), (66.4, -1051.0, 14.73), (64.75, -1056.0, 14.73), (62.07, -1062.0, 14.73), (58.46, -1067.0, 14.73), (54.07, -1071.0, 14.73), (49.05, -1073.0, 14.73), (43.61, -1075.0, 14.73), (-1374.0, -140.5, 10.19), (-1371.0, -140.9, 10.19), (-1367.0, -142.1, 10.19), (-1364.0, -144.1, 10.19), (-1361.0, -146.7, 10.19), (-1358.0, -149.9, 10.19), (-1357.0, -153.5, 10.19), (-1355.0, -157.5, 10.19), (-1355.0, -161.6, 10.19), (-1355.0, -165.7, 10.19), (-1357.0, -169.6, 10.19), (-1358.0, -173.3, 10.19), (-1361.0, -176.4, 10.19), (-1364.0, -179.1, 10.19), (-1367.0, -181.0, 10.19), (-1371.0, -182.2, 10.19), (-1374.0, -182.6, 10.19), (-1378.0, -182.2, 10.19), (-1382.0, -181.0, 10.19), (-1385.0, -179.1, 10.19), (-1388.0, -176.4, 10.19), (-1391.0, -173.3, 10.19), (-1392.0, -169.6, 10.19), (-1394.0, -165.7, 10.19), (-1394.0, -161.6, 10.19), (-1394.0, -157.5, 10.19), (-1392.0, -153.5, 10.19), (-1391.0, -149.9, 10.19), (-1388.0, -146.7, 10.19), (-1385.0, -144.1, 10.19), (-1382.0, -142.1, 10.19), (-1378.0, -140.9, 10.19), (-1374.0, -133.6, 10.19), (-1369.0, -134.1, 10.19), (-1365.0, -135.7, 10.19), (-1360.0, -138.3, 10.19), (-1356.0, -141.8, 10.19), (-1353.0, -146.0, 10.19), (-1351.0, -150.9, 10.19), (-1349.0, -156.1, 10.19), (-1349.0, -161.6, 10.19), (-1349.0, -167.0, 10.19), (-1351.0, -172.3, 10.19), (-1353.0, -177.1, 10.19), (-1356.0, -181.3, 10.19), (-1360.0, -184.8, 10.19), (-1365.0, -187.4, 10.19), (-1369.0, -189.0, 10.19), (-1374.0, -189.5, 10.19), (-1380.0, -189.0, 10.19), (-1384.0, -187.4, 10.19), (-1389.0, -184.8, 10.19), (-1393.0, -181.3, 10.19), (-1396.0, -177.1, 10.19), (-1398.0, -172.3, 10.19), (-1400.0, -167.0, 10.19), (-1400.0, -161.6, 10.19), (-1400.0, -156.1, 10.19), (-1398.0, -150.9, 10.19), (-1396.0, -146.0, 10.19), (-1393.0, -141.8, 10.19), (-1389.0, -138.3, 10.19), (-1384.0, -135.7, 10.19), (-1380.0, -134.1, 10.19), (-1374.0, -133.6, 14.73), (-1369.0, -134.1, 14.73), (-1365.0, -135.7, 14.73), (-1360.0, -138.3, 14.73), (-1356.0, -141.8, 14.73), (-1353.0, -146.0, 14.73), (-1351.0, -150.9, 14.73), (-1349.0, -156.1, 14.73), (-1349.0, -161.6, 14.73), (-1349.0, -167.0, 14.73), (-1351.0, -172.3, 14.73), (-1353.0, -177.1, 14.73), (-1356.0, -181.3, 14.73), (-1360.0, -184.8, 14.73), (-1365.0, -187.4, 14.73), (-1369.0, -189.0, 14.73), (-1374.0, -189.5, 14.73), (-1380.0, -189.0, 14.73), (-1384.0, -187.4, 14.73), (-1389.0, -184.8, 14.73), (-1393.0, -181.3, 14.73), (-1396.0, -177.1, 14.73), (-1398.0, -172.3, 14.73), (-1400.0, -167.0, 14.73), (-1400.0, -161.6, 14.73), (-1400.0, -156.1, 14.73), (-1398.0, -150.9, 14.73), (-1396.0, -146.0, 14.73), (-1393.0, -141.8, 14.73), (-1389.0, -138.3, 14.73), (-1384.0, -135.7, 14.73), (-1380.0, -134.1, 14.73), (-1398.0, -1055.0, 10.19), (-1396.0, -1060.0, 10.19), (-1399.0, -1050.0, 14.73), (-1400.0, -1044.0, 14.73), (-1399.0, -1039.0, 14.73), (-1398.0, -1034.0, 14.73), (-1396.0, -1029.0, 14.73), (-1392.0, -1025.0, 14.73), (-1389.0, -1022.0, 14.73), (-1384.0, -1019.0, 14.73), (-1379.0, -1017.0, 14.73), (-1374.0, -1017.0, 14.73), (-1370.0, -1017.0, 14.73), (-1365.0, -1019.0, 14.73), (-1360.0, -1022.0, 14.73), (-1357.0, -1025.0, 14.73), (-1353.0, -1029.0, 14.73), (-1351.0, -1034.0, 14.73), (-1350.0, -1039.0, 14.73), (-1349.0, -1044.0, 14.73), (-1350.0, -1050.0, 14.73), (-1379.0, -1071.0, 14.73), (-1384.0, -1070.0, 14.73), (-1389.0, -1067.0, 14.73), (-1353.0, -1060.0, 14.73), (-1357.0, -1064.0, 14.73), (-1360.0, -1067.0, 14.73), (-1365.0, -1070.0, 14.73), (-1370.0, -1071.0, 14.73), (-1374.0, -1072.0, 14.73), (-1352.0, -1056.0, 14.73), (-1392.0, -1065.0, 14.73), (-1398.0, -1055.0, 14.73), (-1396.0, -1060.0, 14.73), (-165.1, -27.18, -4.285), (-160.2, -27.18, -4.328), (-155.6, -27.18, -4.456), (-151.2, -27.18, -4.664), (-147.5, -27.18, -4.944), (-144.4, -27.18, -5.285), (-142.1, -27.18, -5.674), (-140.6, -27.18, -6.096), (-140.2, -27.18, -6.535), (-140.6, -27.18, -6.974), (-142.1, -27.18, -7.396), (-144.4, -27.18, -7.785), (-147.5, -27.18, -8.126), (-151.2, -27.18, -8.406), (-155.6, -27.18, -8.614), (-160.2, -27.18, -8.742), (-165.1, -27.18, -8.785), (-170.0, -27.18, -8.742), (-174.6, -27.18, -8.614), (-178.9, -27.18, -8.406), (-182.7, -27.18, -8.126), (-185.8, -27.18, -7.785), (-188.1, -27.18, -7.396), (-189.5, -27.18, -6.974), (-190.0, -27.18, -6.535), (-189.5, -27.18, -6.096), (-188.1, -27.18, -5.674), (-185.8, -27.18, -5.285), (-182.7, -27.18, -4.944), (-178.9, -27.18, -4.664), (-174.6, -27.18, -4.456), (-170.0, -27.18, -4.328), (-165.1, -51.6, -4.285), (-160.2, -51.6, -4.328), (-155.6, -51.6, -4.456), (-151.2, -51.6, -4.664), (-147.5, -51.6, -4.944), (-144.4, -51.6, -5.285), (-142.1, -51.6, -5.674), (-140.6, -51.6, -6.096), (-140.2, -51.6, -6.535), (-140.6, -51.6, -6.974), (-142.1, -51.6, -7.396), (-144.4, -51.6, -7.785), (-147.5, -51.6, -8.126), (-151.2, -51.6, -8.406), (-155.6, -51.6, -8.614), (-160.2, -51.6, -8.742), (-165.1, -51.6, -8.785), (-170.0, -51.6, -8.742), (-174.6, -51.6, -8.614), (-178.9, -51.6, -8.406), (-182.7, -51.6, -8.126), (-185.8, -51.6, -7.785), (-188.1, -51.6, -7.396), (-189.5, -51.6, -6.974), (-190.0, -51.6, -6.535), (-189.5, -51.6, -6.096), (-188.1, -51.6, -5.674), (-185.8, -51.6, -5.285), (-182.7, -51.6, -4.944), (-178.9, -51.6, -4.664), (-174.6, -51.6, -4.456), (-170.0, -51.6, -4.328), (-1672.0, -1433.0, -4.285), (-1672.0, -1427.0, -4.328), (-1672.0, -1422.0, -4.456), (-1672.0, -1418.0, -4.664), (-1672.0, -1413.0, -4.944), (-1672.0, -1410.0, -5.285), (-1672.0, -1408.0, -5.674), (-1672.0, -1406.0, -6.096), (-1672.0, -1406.0, -6.535), (-1672.0, -1406.0, -6.974), (-1672.0, -1408.0, -7.396), (-1672.0, -1410.0, -7.785), (-1672.0, -1413.0, -8.126), (-1672.0, -1418.0, -8.406), (-1672.0, -1422.0, -8.614), (-1672.0, -1427.0, -8.742), (-1672.0, -1433.0, -8.785), (-1672.0, -1438.0, -8.742), (-1672.0, -1443.0, -8.614), (-1672.0, -1448.0, -8.406), (-1672.0, -1452.0, -8.126), (-1672.0, -1455.0, -7.785), (-1672.0, -1458.0, -7.396), (-1672.0, -1459.0, -6.974), (-1672.0, -1460.0, -6.535), (-1672.0, -1459.0, -6.096), (-1672.0, -1458.0, -5.674), (-1672.0, -1455.0, -5.285), (-1672.0, -1452.0, -4.944), (-1672.0, -1448.0, -4.664), (-1672.0, -1443.0, -4.456), (-1672.0, -1438.0, -4.328), (115.3, -1433.0, -4.285), (115.3, -1427.0, -4.328), (115.3, -1422.0, -4.456), (115.3, -1418.0, -4.664), (115.3, -1413.0, -4.944), (115.3, -1410.0, -5.285), (115.3, -1408.0, -5.674), (115.3, -1406.0, -6.096), (115.3, -1406.0, -6.535), (115.3, -1406.0, -6.974), (115.3, -1408.0, -7.396), (115.3, -1410.0, -7.785), (115.3, -1413.0, -8.126), (115.3, -1418.0, -8.406), (115.3, -1422.0, -8.614), (115.3, -1427.0, -8.742), (115.3, -1433.0, -8.785), (115.3, -1438.0, -8.742), (115.3, -1443.0, -8.614), (115.3, -1448.0, -8.406), (115.3, -1452.0, -8.126), (115.3, -1455.0, -7.785), (115.3, -1458.0, -7.396), (115.3, -1459.0, -6.974), (115.3, -1460.0, -6.535), (115.3, -1459.0, -6.096), (115.3, -1458.0, -5.674), (115.3, -1455.0, -5.285), (115.3, -1452.0, -4.944), (115.3, -1448.0, -4.664), (115.3, -1443.0, -4.456), (115.3, -1438.0, -4.328), (-1696.0, -1433.0, -4.285), (-1696.0, -1427.0, -4.328), (-1696.0, -1422.0, -4.456), (-1696.0, -1418.0, -4.664), (-1696.0, -1413.0, -4.944), (-1696.0, -1410.0, -5.285), (-1696.0, -1408.0, -5.674), (-1696.0, -1406.0, -6.096), (-1696.0, -1406.0, -6.535), (-1696.0, -1406.0, -6.974), (-1696.0, -1408.0, -7.396), (-1696.0, -1410.0, -7.785), (-1696.0, -1413.0, -8.126), (-1696.0, -1418.0, -8.406), (-1696.0, -1422.0, -8.614), (-1696.0, -1427.0, -8.742), (-1696.0, -1433.0, -8.785), (-1696.0, -1438.0, -8.742), (-1696.0, -1443.0, -8.614), (-1696.0, -1448.0, -8.406), (-1696.0, -1452.0, -8.126), (-1696.0, -1455.0, -7.785), (-1696.0, -1458.0, -7.396), (-1696.0, -1459.0, -6.974), (-1696.0, -1460.0, -6.535), (-1696.0, -1459.0, -6.096), (-1696.0, -1458.0, -5.674), (-1696.0, -1455.0, -5.285), (-1696.0, -1452.0, -4.944), (-1696.0, -1448.0, -4.664), (-1696.0, -1443.0, -4.456), (-1696.0, -1438.0, -4.328), (160.5, -1433.0, -4.285), (160.5, -1427.0, -4.328), (160.5, -1422.0, -4.456), (160.5, -1418.0, -4.664), (160.5, -1413.0, -4.944), (160.5, -1410.0, -5.285), (160.5, -1408.0, -5.674), (160.5, -1406.0, -6.096), (160.5, -1406.0, -6.535), (160.5, -1406.0, -6.974), (160.5, -1408.0, -7.396), (160.5, -1410.0, -7.785), (160.5, -1413.0, -8.126), (160.5, -1418.0, -8.406), (160.5, -1422.0, -8.614), (160.5, -1427.0, -8.742), (160.5, -1433.0, -8.785), (160.5, -1438.0, -8.742), (160.5, -1443.0, -8.614), (160.5, -1448.0, -8.406), (160.5, -1452.0, -8.126), (160.5, -1455.0, -7.785), (160.5, -1458.0, -7.396), (160.5, -1459.0, -6.974), (160.5, -1460.0, -6.535), (160.5, -1459.0, -6.096), (160.5, -1458.0, -5.674), (160.5, -1455.0, -5.285), (160.5, -1452.0, -4.944), (160.5, -1448.0, -4.664), (160.5, -1443.0, -4.456), (160.5, -1438.0, -4.328), (160.5, -1433.0, -4.531), (160.5, -1433.0, -8.539), (-1653.0, -1381.0, -6.535), (-1653.0, -1407.0, -2.783), (-1653.0, -1459.0, -2.783), (-1653.0, -1485.0, -6.535), (-1653.0, -1459.0, -10.29), (-1653.0, -1407.0, -10.29), (-1653.0, -1433.0, -2.783), (-1653.0, -1433.0, -10.29), (-1672.0, -1381.0, -6.535), (-1672.0, -1407.0, -2.783), (-1672.0, -1459.0, -2.783), (-1672.0, -1485.0, -6.535), (-1672.0, -1459.0, -10.29), (-1672.0, -1407.0, -10.29), (-1672.0, -1433.0, -2.783), (-1672.0, -1433.0, -10.29), (-213.1, -72.13, -6.535), (-189.1, -72.13, -2.783), (-141.1, -72.13, -2.783), (-117.1, -72.13, -6.535), (-141.1, -72.13, -10.29), (-189.1, -72.13, -10.29), (-213.1, -51.6, -6.535), (-189.1, -51.6, -2.783), (-141.1, -51.6, -2.783), (-117.1, -51.6, -6.535), (-141.1, -51.6, -10.29), (-189.1, -51.6, -10.29), (-165.1, -72.13, -10.29), (-165.1, -51.6, -10.29), (-165.1, -72.13, -2.783), (-165.1, -51.6, -2.783), (-1509.0, -1551.0, 2.997), (-1409.0, -1551.0, 2.997), (-1409.0, -1406.0, 2.997), (-1509.0, -1406.0, 2.997), (-1509.0, -1551.0, -0.0001402), (-1409.0, -1551.0, -0.0001402), (-1409.0, -1406.0, -0.0001402), (-1509.0, -1406.0, -0.0001402), (70.27, -1061.0, 16.23), (37.84, -1083.0, 16.23), (12.68, -1072.0, 16.23), (2.123, -1042.0, 16.23), (30.92, -1083.0, 16.23), (24.17, -1081.0, 16.23), (17.94, -1077.0, 16.23), (2.626, -1037.0, 16.23), (4.676, -1029.0, 16.23), (8.004, -1023.0, 16.23), (12.48, -1017.0, 16.23), (17.94, -1012.0, 16.23), (24.17, -1008.0, 16.23), (30.92, -1006.0, 16.23), (37.95, -1005.0, 16.23), (44.98, -1006.0, 16.23), (51.73, -1008.0, 16.23), (57.96, -1012.0, 16.23), (63.42, -1017.0, 16.23), (67.9, -1023.0, 16.23), (71.23, -1029.0, 16.23), (73.28, -1037.0, 16.23), (73.97, -1044.0, 16.23), (73.28, -1052.0, 16.23), (71.23, -1059.0, 16.23), (8.004, -1066.0, 16.23), (4.675, -1059.0, 16.23), (2.626, -1052.0, 16.23), (1.934, -1044.0, 16.23), (67.9, -1066.0, 16.23), (63.42, -1072.0, 16.23), (57.96, -1077.0, 16.23), (51.73, -1081.0, 16.23), (44.98, -1083.0, 16.23), (37.95, -1065.0, 16.25), (34.17, -1065.0, 16.25), (30.53, -1064.0, 16.25), (27.18, -1062.0, 16.25), (24.24, -1059.0, 16.25), (21.83, -1056.0, 16.25), (20.04, -1052.0, 16.25), (18.94, -1048.0, 16.25), (18.57, -1044.0, 16.25), (18.94, -1040.0, 16.25), (20.04, -1036.0, 16.25), (21.83, -1033.0, 16.25), (24.24, -1029.0, 16.25), (27.18, -1027.0, 16.25), (30.53, -1025.0, 16.25), (34.17, -1024.0, 16.25), (37.95, -1023.0, 16.25), (41.73, -1024.0, 16.25), (45.37, -1025.0, 16.25), (48.72, -1027.0, 16.25), (51.66, -1029.0, 16.25), (54.07, -1033.0, 16.25), (55.86, -1036.0, 16.25), (56.97, -1040.0, 16.25), (57.34, -1044.0, 16.25), (56.97, -1048.0, 16.25), (55.86, -1052.0, 16.25), (54.07, -1056.0, 16.25), (51.66, -1059.0, 16.25), (48.72, -1062.0, 16.25), (45.37, -1064.0, 16.25), (41.73, -1065.0, 16.25), (-1405.0, -1064.0, 16.24), (-1339.0, -1049.0, 16.24), (-1374.0, -1083.0, 16.24), (-1367.0, -1083.0, 16.24), (-1361.0, -1081.0, 16.24), (-1354.0, -1077.0, 16.24), (-1349.0, -1072.0, 16.24), (-1345.0, -1066.0, 16.24), (-1341.0, -1059.0, 16.24), (-1339.0, -1052.0, 16.24), (-1404.0, -1066.0, 16.24), (-1400.0, -1072.0, 16.24), (-1395.0, -1077.0, 16.24), (-1388.0, -1081.0, 16.24), (-1382.0, -1083.0, 16.24), (-1338.0, -1044.0, 16.24), (-1339.0, -1037.0, 16.24), (-1341.0, -1029.0, 16.24), (-1345.0, -1023.0, 16.24), (-1349.0, -1017.0, 16.24), (-1354.0, -1012.0, 16.24), (-1361.0, -1008.0, 16.24), (-1367.0, -1006.0, 16.24), (-1374.0, -1005.0, 16.24), (-1382.0, -1006.0, 16.24), (-1388.0, -1008.0, 16.24), (-1395.0, -1012.0, 16.24), (-1400.0, -1017.0, 16.24), (-1404.0, -1023.0, 16.24), (-1408.0, -1029.0, 16.24), (-1410.0, -1037.0, 16.24), (-1411.0, -1044.0, 16.24), (-1410.0, -1052.0, 16.24), (-1408.0, -1059.0, 16.24), (-1388.0, -1060.0, 16.24), (-1357.0, -1053.0, 16.24), (-1374.0, -1065.0, 16.24), (-1371.0, -1065.0, 16.24), (-1367.0, -1064.0, 16.24), (-1364.0, -1062.0, 16.24), (-1361.0, -1059.0, 16.24), (-1358.0, -1056.0, 16.24), (-1385.0, -1062.0, 16.24), (-1382.0, -1064.0, 16.24), (-1378.0, -1065.0, 16.24), (-1355.0, -1048.0, 16.24), (-1355.0, -1044.0, 16.24), (-1355.0, -1040.0, 16.24), (-1357.0, -1036.0, 16.24), (-1358.0, -1033.0, 16.24), (-1361.0, -1029.0, 16.24), (-1364.0, -1027.0, 16.24), (-1367.0, -1025.0, 16.24), (-1371.0, -1024.0, 16.24), (-1374.0, -1023.0, 16.24), (-1378.0, -1024.0, 16.24), (-1382.0, -1025.0, 16.24), (-1385.0, -1027.0, 16.24), (-1388.0, -1029.0, 16.24), (-1391.0, -1033.0, 16.24), (-1392.0, -1036.0, 16.24), (-1394.0, -1040.0, 16.24), (-1394.0, -1044.0, 16.24), (-1394.0, -1048.0, 16.24), (-1392.0, -1052.0, 16.24), (-1391.0, -1056.0, 16.24), (-1338.0, -161.6, 16.26), (-1410.0, -156.0, 16.26), (-1389.0, -198.2, 16.26), (-1339.0, -169.2, 16.26), (-1341.0, -176.5, 16.26), (-1345.0, -183.3, 16.26), (-1349.0, -189.2, 16.26), (-1354.0, -194.1, 16.26), (-1361.0, -197.7, 16.26), (-1367.0, -199.9, 16.26), (-1374.0, -200.7, 16.26), (-1382.0, -199.9, 16.26), (-1395.0, -194.1, 16.26), (-1400.0, -189.2, 16.26), (-1404.0, -183.3, 16.26), (-1408.0, -176.5, 16.26), (-1410.0, -169.2, 16.26), (-1411.0, -161.6, 16.26), (-1374.0, -122.5, 16.26), (-1367.0, -123.2, 16.26), (-1361.0, -125.4, 16.26), (-1354.0, -129.0, 16.26), (-1349.0, -133.9, 16.26), (-1345.0, -139.8, 16.26), (-1341.0, -146.6, 16.26), (-1339.0, -153.9, 16.26), (-1410.0, -153.9, 16.26), (-1408.0, -146.6, 16.26), (-1404.0, -139.8, 16.26), (-1400.0, -133.9, 16.26), (-1395.0, -129.0, 16.26), (-1388.0, -125.4, 16.26), (-1382.0, -123.2, 16.26), (1.934, -161.6, 16.25), (58.27, -129.3, 16.25), (6.84, -180.9, 16.25), (69.42, -142.9, 16.25), (2.626, -169.2, 16.25), (4.675, -176.5, 16.25), (67.9, -139.8, 16.25), (63.42, -133.9, 16.25), (37.95, -122.5, 16.25), (30.92, -123.2, 16.25), (24.17, -125.4, 16.25), (17.94, -129.0, 16.25), (12.48, -133.9, 16.25), (8.004, -139.8, 16.25), (4.675, -146.6, 16.25), (2.626, -153.9, 16.25), (51.73, -125.4, 16.25), (44.98, -123.2, 16.25), (8.004, -183.3, 16.25), (12.48, -189.2, 16.25), (17.94, -194.1, 16.25), (24.17, -197.7, 16.25), (30.92, -199.9, 16.25), (37.95, -200.7, 16.25), (44.98, -199.9, 16.25), (51.73, -197.7, 16.25), (57.96, -194.1, 16.25), (63.42, -189.2, 16.25), (67.9, -183.3, 16.25), (71.23, -176.5, 16.25), (73.28, -169.2, 16.25), (73.97, -161.6, 16.25), (73.28, -153.9, 16.25), (71.23, -146.6, 16.25)], [], [(5, 2, 63, 62), (24, 31, 71, 65), (3, 5, 62, 61), (6, 3, 61, 60), (31, 30, 64, 71), (7, 1, 57, 59), (29, 28, 69, 70), (0, 7, 59, 56), (11, 12, 20, 17), (9, 10, 19, 16), (15, 8, 18, 23), (13, 14, 22, 21), (18, 8, 9, 16), (22, 14, 15, 23), (20, 12, 13, 21), (19, 10, 11, 17), (39, 32, 48, 49), (4, 2, 23, 18), (0, 4, 18, 16), (7, 0, 16, 19), (1, 7, 19, 17), (9, 1230, 1229, 1228, 1227, 1226, 1225, 1224, 1223, 1222, 1221, 1220, 1219, 1218, 1217, 1216, 1215, 1214, 8, 40, 41), (4, 0, 56, 58), (27, 26, 67, 68), (3, 6, 20, 21), (2, 4, 58, 63), (5, 3, 21, 22), (2, 5, 22, 23), (25, 24, 65, 66), (6, 1, 17, 20), (10, 9, 41, 42), (38, 39, 49, 55), (31, 24, 32, 39), (29, 30, 38, 37), (28, 29, 37, 36), (30, 31, 39, 38), (24, 28, 36, 32), (36, 37, 54, 50), (26, 25, 66, 67), (28, 27, 68, 69), (8, 15, 47, 40), (30, 29, 70, 64), (1, 6, 60, 57), (12, 1246, 1247, 1248, 1249, 1250, 1251, 1252, 1253, 1254, 1255, 1256, 1257, 1258, 1259, 1260, 1261, 1262, 11, 43, 44), (41, 40, 48, 52), (42, 41, 52, 53), (40, 47, 49, 48), (44, 43, 51, 50), (46, 45, 54, 55), (43, 42, 53, 51), (45, 44, 50, 54), (47, 46, 55, 49), (14, 1102, 1101, 1100, 1099, 1098, 1097, 1096, 1095, 1094, 1093, 1092, 1091, 1090, 1089, 1088, 1087, 1086, 13, 45, 46), (13, 12, 44, 45), (35, 36, 1182, 1181, 1180, 1179, 1178, 1177, 1176, 1175, 1174, 1205, 1204, 1203, 1202, 1201, 1200, 1199, 1198), (15, 14, 46, 47), (33, 34, 53, 52), (32, 36, 35, 1309, 1310, 1311), (61, 62, 86, 85), (60, 61, 85, 84), (69, 93, 89, 65), (59, 57, 81, 83), (68, 67, 91, 92), (56, 59, 83, 80), (58, 56, 80, 82), (66, 65, 89, 90), (63, 58, 82, 87), (67, 66, 90, 91), (69, 68, 92, 93), (57, 60, 84, 81), (62, 63, 87, 86), (75, 81, 84, 76), (73, 80, 83, 74), (79, 87, 82, 72), (77, 85, 86, 78), (82, 80, 73, 72), (86, 87, 79, 78), (84, 85, 77, 76), (83, 81, 75, 74), (74, 75, 92, 91), (77, 78, 88, 94), (72, 73, 90, 89), (73, 74, 91, 90), (76, 77, 94, 93), (78, 79, 95, 88), (75, 76, 93, 92), (79, 72, 89, 95), (96, 97, 99, 98), (98, 99, 101, 100), (100, 101, 103, 102), (102, 103, 105, 104), (104, 105, 107, 106), (106, 107, 109, 108), (108, 109, 111, 110), (110, 111, 113, 112), (112, 113, 115, 114), (114, 115, 117, 116), (116, 117, 119, 118), (118, 119, 121, 120), (120, 121, 123, 122), (122, 123, 125, 124), (124, 125, 127, 126), (126, 127, 129, 128), (128, 129, 131, 130), (130, 131, 133, 132), (132, 133, 135, 134), (134, 135, 137, 136), (136, 137, 139, 138), (138, 139, 141, 140), (140, 141, 143, 142), (142, 143, 145, 144), (144, 145, 147, 146), (146, 147, 149, 148), (148, 149, 151, 150), (150, 151, 153, 152), (152, 153, 155, 154), (154, 155, 157, 156), (163, 161, 223, 221, 219, 217, 215, 213, 211, 209, 207, 205, 203, 201, 199, 197, 195, 193, 191, 189, 187, 185, 183, 181, 179, 177, 175, 173, 171, 169, 167, 165), (156, 157, 159, 158), (158, 159, 97, 96), (160, 161, 163, 162), (162, 163, 165, 164), (164, 165, 167, 166), (166, 167, 169, 168), (168, 169, 171, 170), (170, 171, 173, 172), (172, 173, 175, 174), (174, 175, 177, 176), (176, 177, 179, 178), (178, 179, 181, 180), (180, 181, 183, 182), (182, 183, 185, 184), (184, 185, 187, 186), (186, 187, 189, 188), (188, 189, 191, 190), (190, 191, 193, 192), (192, 193, 195, 194), (194, 195, 197, 196), (196, 197, 199, 198), (198, 199, 201, 200), (200, 201, 203, 202), (202, 203, 205, 204), (204, 205, 207, 206), (206, 207, 209, 208), (208, 209, 211, 210), (210, 211, 213, 212), (212, 213, 215, 214), (214, 215, 217, 216), (216, 217, 219, 218), (218, 219, 221, 220), (99, 97, 159, 157, 155, 153, 151, 149, 147, 145, 143, 141, 139, 137, 135, 133, 131, 129, 127, 125, 123, 121, 119, 117, 115, 113, 111, 109, 107, 105, 103, 101), (220, 221, 223, 222), (222, 223, 161, 160), (24, 25, 1304, 1307, 1306, 128, 130, 132, 134, 136, 138, 140, 142, 144, 146, 148, 150, 152, 154, 156, 158, 96), (28, 24, 96, 98, 100, 102, 104, 106, 108, 110, 112, 114, 116, 118, 120, 122, 124, 126, 128), (25, 26, 176, 178, 180, 182, 184, 186, 188, 190, 192, 194, 196, 198, 200, 202, 204, 206, 208), (26, 27, 28, 128, 25, 208, 210, 212, 214, 216, 218, 220, 222, 160, 162, 164, 166, 168, 170, 172, 174, 176), (803, 793, 825, 835), (88, 95, 334, 403, 404, 405, 406, 407, 408, 409, 395, 396, 397, 398, 399, 400, 401, 402, 329, 330, 417, 416, 415, 414, 413, 412, 411, 410, 419, 418, 331, 94), (93, 94, 340, 435, 434, 433, 432, 431, 430, 429, 428, 427, 426, 425, 424, 423, 422, 421, 420, 332, 224, 225, 338, 436, 437, 438, 439, 440, 441, 442, 443, 444, 445, 446, 447, 448, 449, 450, 451, 452, 453, 333), (89, 93, 335, 371, 372, 373, 336, 225, 227, 339, 365, 364, 363, 362, 361, 360, 359, 358, 370, 369, 368, 367, 366, 328), (95, 89, 328, 394, 393, 392, 391, 390, 389, 388, 387, 386, 385, 384, 383, 382, 381, 380, 379, 378, 377, 376, 339, 227, 226, 337), (292, 293, 760, 761), (226, 227, 231, 230), (225, 229, 231, 227), (224, 228, 229, 225), (226, 230, 228, 224), (815, 784, 848, 847), (802, 803, 835, 834), (814, 815, 847, 846), (332, 357, 356, 330, 329, 341, 342, 343, 344, 345, 346, 347, 348, 349, 337, 226, 224), (350, 351, 352, 353, 354, 355, 334, 95, 337), (331, 375, 374, 340, 94), (333, 458, 459, 460, 461, 462, 335, 93), (336, 454, 455, 456, 457, 338, 225), (389, 390, 1407, 1406), (328, 366, 1388, 1378), (339, 376, 1393, 1379), (388, 389, 1406, 1405), (365, 339, 1379, 1387), (387, 388, 1405, 1404), (364, 365, 1387, 1386), (386, 387, 1404, 1403), (363, 364, 1386, 1385), (385, 386, 1403, 1402), (362, 363, 1385, 1384), (384, 385, 1402, 1401), (361, 362, 1384, 1383), (383, 384, 1401, 1400), (360, 361, 1383, 1382), (382, 383, 1400, 1399), (359, 360, 1382, 1381), (381, 382, 1399, 1398), (1475, 642, 1476), (358, 359, 1381, 1380), (1474, 641, 1475), (394, 328, 1378, 1411), (1473, 640, 1474), (370, 358, 1380, 1392), (1472, 639, 1473), (380, 381, 1398, 1397), (1471, 638, 1472), (393, 394, 1411, 1410), (1470, 637, 1471), (369, 370, 1392, 1391), (1445, 636, 1470), (379, 380, 1397, 1396), (1461, 635, 1445), (392, 393, 1410, 1409), (1460, 634, 1461), (368, 369, 1391, 1390), (1459, 633, 1460), (1458, 632, 1459), (1457, 631, 1458), (1463, 612, 613), (1446, 629, 1456), (1455, 628, 1446), (1454, 627, 1455), (1453, 627, 1454), (1452, 626, 1453), (1451, 625, 1452), (1456, 630, 631), (1449, 623, 1450), (1448, 622, 1449), (1451, 1450, 623), (1444, 620, 1447), (618, 1444, 1469), (617, 1469, 1468), (616, 1468, 1467), (615, 1467, 1466), (378, 379, 1396, 1395), (614, 1466, 1465), (391, 392, 1409, 1408), (613, 1465, 1464), (367, 368, 1390, 1389), (377, 378, 1395, 1394), (611, 1463, 1462), (390, 391, 1408, 1407), (400, 399, 1466, 1467), (366, 367, 1389, 1388), (340, 374, 1483, 1480), (376, 377, 1394, 1393), (411, 412, 1487, 1486), (285, 284, 663, 664), (248, 249, 617, 616), (316, 317, 715, 714), (286, 285, 664, 665), (249, 250, 618, 617), (317, 318, 716, 715), (287, 286, 665, 666), (250, 251, 619, 618), (318, 319, 717, 716), (288, 287, 666, 667), (251, 252, 620, 619), (319, 320, 718, 717), (289, 288, 667, 668), (252, 253, 621, 620), (320, 321, 719, 718), (290, 289, 668, 669), (253, 254, 622, 621), (321, 322, 720, 719), (291, 290, 669, 670), (254, 255, 623, 622), (322, 323, 721, 720), (292, 291, 670, 671), (255, 256, 624, 623), (323, 324, 722, 721), (293, 292, 671, 672), (256, 257, 625, 624), (324, 325, 723, 722), (294, 293, 672, 673), (257, 258, 626, 625), (325, 326, 724, 723), (295, 294, 673, 674), (258, 259, 627, 626), (326, 327, 725, 724), (232, 295, 674, 600), (259, 260, 628, 627), (327, 296, 694, 725), (260, 261, 629, 628), (261, 262, 630, 629), (262, 263, 631, 630), (263, 264, 632, 631), (264, 265, 633, 632), (265, 266, 634, 633), (266, 267, 635, 634), (267, 268, 636, 635), (268, 269, 637, 636), (269, 270, 638, 637), (270, 271, 639, 638), (271, 272, 640, 639), (272, 273, 641, 640), (273, 274, 642, 641), (274, 243, 611, 642), (296, 297, 695, 694), (297, 298, 696, 695), (298, 299, 697, 696), (299, 300, 698, 697), (300, 301, 699, 698), (235, 234, 602, 603), (301, 302, 700, 699), (236, 235, 603, 604), (302, 303, 701, 700), (237, 236, 604, 605), (303, 304, 702, 701), (238, 237, 605, 606), (304, 305, 703, 702), (239, 238, 606, 607), (305, 306, 704, 703), (275, 233, 601, 654), (233, 239, 607, 601), (306, 307, 705, 704), (276, 275, 654, 655), (240, 232, 600, 608), (307, 308, 706, 705), (277, 276, 655, 656), (241, 240, 608, 609), (308, 309, 707, 706), (278, 277, 656, 657), (242, 241, 609, 610), (309, 310, 708, 707), (279, 278, 657, 658), (234, 242, 610, 602), (310, 311, 709, 708), (280, 279, 658, 659), (243, 244, 612, 611), (311, 312, 710, 709), (281, 280, 659, 660), (244, 245, 613, 612), (312, 313, 711, 710), (282, 281, 660, 661), (245, 246, 614, 613), (313, 314, 712, 711), (283, 282, 661, 662), (246, 247, 615, 614), (314, 315, 713, 712), (284, 283, 662, 663), (247, 248, 616, 615), (315, 316, 714, 713), (785, 849, 848, 784), (731, 795, 794, 730), (732, 796, 795, 731), (733, 797, 796, 732), (734, 798, 797, 733), (735, 799, 798, 734), (736, 800, 799, 735), (737, 801, 800, 736), (738, 802, 801, 737), (739, 803, 802, 738), (729, 793, 803, 739), (741, 805, 793, 729), (742, 806, 805, 741), (743, 807, 806, 742), (744, 808, 807, 743), (745, 809, 808, 744), (746, 810, 809, 745), (747, 811, 810, 746), (748, 812, 811, 747), (749, 813, 812, 748), (750, 814, 813, 749), (751, 815, 814, 750), (752, 784, 815, 751), (753, 785, 784, 752), (754, 818, 785, 753), (755, 819, 818, 754), (756, 820, 819, 755), (757, 821, 820, 756), (758, 822, 821, 757), (759, 823, 822, 758), (728, 792, 823, 759), (740, 804, 792, 728), (730, 794, 804, 740), (792, 804, 836, 824), (785, 818, 850, 849), (804, 794, 826, 836), (818, 819, 851, 850), (805, 806, 838, 837), (819, 820, 852, 851), (806, 807, 839, 838), (794, 795, 827, 826), (820, 821, 853, 852), (807, 808, 840, 839), (795, 796, 828, 827), (821, 822, 854, 853), (808, 809, 841, 840), (796, 797, 829, 828), (822, 823, 855, 854), (809, 810, 842, 841), (797, 798, 830, 829), (823, 792, 824, 855), (810, 811, 843, 842), (798, 799, 831, 830), (793, 805, 837, 825), (811, 812, 844, 843), (799, 800, 832, 831), (812, 813, 845, 844), (800, 801, 833, 832), (813, 814, 846, 845), (801, 802, 834, 833), (322, 321, 877, 878), (309, 308, 864, 865), (323, 322, 878, 879), (310, 309, 865, 866), (297, 296, 817, 816), (324, 323, 879, 880), (311, 310, 866, 867), (298, 297, 816, 727), (325, 324, 880, 881), (312, 311, 867, 868), (299, 298, 727, 726), (326, 325, 881, 882), (313, 312, 868, 869), (300, 299, 726, 856), (327, 326, 882, 883), (314, 313, 869, 870), (301, 300, 856, 857), (296, 327, 883, 817), (315, 314, 870, 871), (302, 301, 857, 858), (316, 315, 871, 872), (303, 302, 858, 859), (317, 316, 872, 873), (304, 303, 859, 860), (318, 317, 873, 874), (305, 304, 860, 861), (319, 318, 874, 875), (306, 305, 861, 862), (320, 319, 875, 876), (307, 306, 862, 863), (321, 320, 876, 877), (308, 307, 863, 864), (877, 876, 908, 909), (878, 877, 909, 910), (865, 864, 896, 897), (864, 863, 895, 896), (858, 857, 889, 890), (879, 878, 910, 911), (866, 865, 897, 898), (863, 862, 894, 895), (857, 856, 888, 889), (880, 879, 911, 912), (867, 866, 898, 899), (727, 816, 886, 885), (881, 880, 912, 913), (868, 867, 899, 900), (860, 859, 891, 892), (882, 881, 913, 914), (869, 868, 900, 901), (859, 858, 890, 891), (816, 817, 887, 886), (883, 882, 914, 915), (870, 869, 901, 902), (817, 883, 915, 887), (871, 870, 902, 903), (872, 871, 903, 904), (873, 872, 904, 905), (874, 873, 905, 906), (862, 861, 893, 894), (856, 726, 884, 888), (875, 874, 906, 907), (861, 860, 892, 893), (726, 727, 885, 884), (876, 875, 907, 908), (889, 888, 920, 921), (906, 905, 937, 938), (888, 884, 916, 920), (907, 906, 938, 939), (884, 885, 917, 916), (908, 907, 939, 940), (885, 886, 918, 917), (909, 908, 940, 941), (886, 887, 919, 918), (910, 909, 941, 942), (897, 896, 928, 929), (911, 910, 942, 943), (898, 897, 929, 930), (896, 895, 927, 928), (912, 911, 943, 944), (899, 898, 930, 931), (895, 894, 926, 927), (913, 912, 944, 945), (900, 899, 931, 932), (894, 893, 925, 926), (914, 913, 945, 946), (901, 900, 932, 933), (893, 892, 924, 925), (915, 914, 946, 947), (902, 901, 933, 934), (892, 891, 923, 924), (887, 915, 947, 919), (903, 902, 934, 935), (891, 890, 922, 923), (904, 903, 935, 936), (890, 889, 921, 922), (905, 904, 936, 937), (266, 265, 970, 971), (253, 252, 957, 958), (267, 266, 971, 972), (254, 253, 958, 959), (268, 267, 972, 973), (255, 254, 959, 960), (269, 268, 973, 974), (256, 255, 960, 961), (270, 269, 974, 975), (257, 256, 961, 962), (244, 243, 948, 949), (271, 270, 975, 976), (258, 257, 962, 963), (245, 244, 949, 950), (272, 271, 976, 977), (259, 258, 963, 964), (246, 245, 950, 951), (273, 272, 977, 978), (260, 259, 964, 965), (247, 246, 951, 952), (274, 273, 978, 979), (261, 260, 965, 966), (248, 247, 952, 953), (243, 274, 979, 948), (262, 261, 966, 967), (249, 248, 953, 954), (263, 262, 967, 968), (250, 249, 954, 955), (264, 263, 968, 969), (251, 250, 955, 956), (265, 264, 969, 970), (252, 251, 956, 957), (962, 961, 993, 994), (949, 948, 980, 981), (976, 975, 1007, 1008), (963, 962, 994, 995), (950, 949, 981, 982), (977, 976, 1008, 1009), (964, 963, 995, 996), (951, 950, 982, 983), (978, 977, 1009, 1010), (965, 964, 996, 997), (952, 951, 983, 984), (979, 978, 1010, 1011), (966, 965, 997, 998), (953, 952, 984, 985), (948, 979, 1011, 980), (967, 966, 998, 999), (954, 953, 985, 986), (968, 967, 999, 1000), (955, 954, 986, 987), (969, 968, 1000, 1001), (956, 955, 987, 988), (970, 969, 1001, 1002), (957, 956, 988, 989), (971, 970, 1002, 1003), (958, 957, 989, 990), (972, 971, 1003, 1004), (959, 958, 990, 991), (973, 972, 1004, 1005), (960, 959, 991, 992), (974, 973, 1005, 1006), (961, 960, 992, 993), (975, 974, 1006, 1007), (997, 996, 1028, 1029), (984, 983, 1015, 1016), (1011, 1010, 1042, 1043), (998, 997, 1029, 1030), (985, 984, 1016, 1017), (980, 1011, 1043, 1012), (999, 998, 1030, 1031), (986, 985, 1017, 1018), (1000, 999, 1031, 1032), (987, 986, 1018, 1019), (1001, 1000, 1032, 1033), (988, 987, 1019, 1020), (1002, 1001, 1033, 1034), (989, 988, 1020, 1021), (1003, 1002, 1034, 1035), (990, 989, 1021, 1022), (1004, 1003, 1035, 1036), (991, 990, 1022, 1023), (1005, 1004, 1036, 1037), (992, 991, 1023, 1024), (1006, 1005, 1037, 1038), (993, 992, 1024, 1025), (1007, 1006, 1038, 1039), (994, 993, 1025, 1026), (981, 980, 1012, 1013), (1008, 1007, 1039, 1040), (995, 994, 1026, 1027), (982, 981, 1013, 1014), (1009, 1008, 1040, 1041), (996, 995, 1027, 1028), (983, 982, 1014, 1015), (1010, 1009, 1041, 1042), (64, 533, 532, 531, 530, 544, 543, 542, 541, 540, 539, 538, 469, 490, 489, 488, 487, 486, 485, 472, 484, 483, 482, 481, 480, 479, 228, 230, 71), (835, 491, 465, 834), (834, 465, 552, 833), (833, 552, 551, 832), (832, 551, 550, 831), (831, 550, 549, 830), (830, 549, 548, 829), (829, 548, 547, 828), (828, 547, 546, 827), (827, 546, 545, 826), (826, 545, 554, 836), (836, 554, 553, 824), (824, 553, 466, 855), (855, 466, 510, 854), (854, 510, 509, 853), (853, 509, 475), (565, 848, 566), (851, 570, 569), (422, 423, 1498, 1497), (568, 567, 849), (567, 566, 848), (560, 841, 842), (565, 564, 846), (564, 563, 845), (563, 562, 844), (562, 561, 843), (568, 851, 569), (560, 843, 561), (841, 559, 558), (840, 558, 557), (557, 556, 839), (556, 555, 838), (555, 467, 837), (837, 467, 492), (825, 492, 491), (852, 853, 570), (852, 570, 851), (850, 851, 568), (850, 568, 849), (567, 848, 849), (847, 848, 565), (565, 846, 847), (564, 845, 846), (563, 844, 845), (562, 843, 844), (842, 843, 560), (559, 841, 560), (841, 558, 840), (840, 557, 839), (556, 838, 839), (555, 837, 838), (837, 492, 825), (825, 491, 835), (570, 853, 475), (435, 340, 1480, 1510), (410, 411, 1486, 1485), (421, 422, 1497, 1496), (434, 435, 1510, 1509), (420, 421, 1496, 1495), (433, 434, 1509, 1508), (332, 420, 1495, 1479), (432, 433, 1508, 1507), (419, 410, 1485, 1494), (431, 432, 1507, 1506), (357, 332, 1479, 1482), (418, 419, 1494, 1493), (430, 431, 1506, 1505), (356, 357, 1482, 1481), (331, 418, 1493, 1478), (429, 430, 1505, 1504), (330, 356, 1481, 1477), (417, 330, 1477, 1492), (428, 429, 1504, 1503), (416, 417, 1492, 1491), (427, 428, 1503, 1502), (415, 416, 1491, 1490), (426, 427, 1502, 1501), (414, 415, 1490, 1489), (425, 426, 1501, 1500), (375, 331, 1478, 1484), (413, 414, 1489, 1488), (424, 425, 1500, 1499), (374, 375, 1484, 1483), (412, 413, 1488, 1487), (423, 424, 1499, 1498), (479, 1024, 1023, 478), (478, 1023, 1022, 477), (477, 1022, 1021, 476), (476, 1021, 1020, 464), (464, 1020, 1019, 537), (537, 1019, 1018, 536), (536, 1018, 1017, 535), (535, 1017, 1016, 534), (534, 1016, 1015, 533), (533, 1015, 1014, 532), (532, 1014, 1013, 531), (531, 1013, 1012, 530), (530, 1012, 1043, 544), (544, 1043, 1042, 543), (543, 1042, 1041, 542), (542, 1041, 1040, 541), (541, 1040, 1039, 540), (1039, 539, 540), (1038, 538, 539), (1037, 469, 538), (1036, 490, 469), (472, 1030, 1029), (1034, 488, 489), (1033, 487, 488), (487, 1032, 486), (483, 484, 1029), (485, 1030, 472), (351, 350, 1456, 1457), (489, 490, 1036), (1028, 482, 483), (1027, 481, 482), (1026, 480, 481), (1025, 479, 480), (1039, 1038, 539), (1038, 1037, 538), (1037, 1036, 469), (1035, 489, 1036), (1035, 1034, 489), (1034, 1033, 488), (1033, 1032, 487), (1031, 485, 1032), (485, 1031, 1030), (484, 472, 1029), (1028, 483, 1029), (1028, 1027, 482), (1027, 1026, 481), (1026, 1025, 480), (1025, 1024, 479), (485, 486, 1032), (399, 398, 1465, 1466), (350, 337, 1446, 1456), (398, 397, 1464, 1465), (337, 349, 1455, 1446), (395, 409, 1476, 1462), (397, 396, 1463, 1464), (349, 348, 1454, 1455), (409, 408, 1475, 1476), (396, 395, 1462, 1463), (348, 347, 1453, 1454), (408, 407, 1474, 1475), (347, 346, 1452, 1453), (407, 406, 1473, 1474), (346, 345, 1451, 1452), (406, 405, 1472, 1473), (345, 344, 1450, 1451), (405, 404, 1471, 1472), (344, 343, 1449, 1450), (404, 403, 1470, 1471), (334, 355, 1461, 1445), (343, 342, 1448, 1449), (403, 334, 1445, 1470), (355, 354, 1460, 1461), (342, 341, 1447, 1448), (329, 402, 1469, 1444), (354, 353, 1459, 1460), (402, 401, 1468, 1469), (341, 329, 1444, 1447), (353, 352, 1458, 1459), (401, 400, 1467, 1468), (352, 351, 1457, 1458), (565, 566, 567, 568, 569, 570, 475, 509, 510, 466, 553, 554, 545, 546, 547, 548, 549, 550, 551, 552, 465, 228, 479, 478, 477, 476, 464, 537, 536, 535, 534, 533, 64, 70, 69), (723, 724, 1376, 1375), (696, 697, 1349, 1348), (722, 723, 1375, 1374), (695, 696, 1348, 1347), (721, 722, 1374, 1373), (694, 695, 1347, 1346), (720, 721, 1373, 1372), (719, 720, 1372, 1371), (718, 719, 1371, 1370), (717, 718, 1370, 1369), (716, 717, 1369, 1368), (715, 716, 1368, 1367), (714, 715, 1367, 1366), (713, 714, 1366, 1365), (712, 713, 1365, 1364), (711, 712, 1364, 1363), (710, 711, 1363, 1362), (709, 710, 1362, 1361), (240, 241, 780, 781), (279, 280, 773, 774), (293, 294, 1044, 760), (241, 242, 779, 780), (280, 281, 772, 773), (294, 295, 1045, 1044), (242, 234, 789, 779), (281, 282, 771, 772), (295, 232, 791, 1045), (282, 283, 770, 771), (283, 284, 769, 770), (284, 285, 768, 769), (285, 286, 767, 768), (234, 235, 788, 789), (286, 287, 766, 767), (235, 236, 787, 788), (287, 288, 765, 766), (236, 237, 786, 787), (233, 275, 778, 790), (288, 289, 764, 765), (237, 238, 783, 786), (275, 276, 777, 778), (289, 290, 763, 764), (238, 239, 782, 783), (276, 277, 776, 777), (290, 291, 762, 763), (239, 233, 790, 782), (277, 278, 775, 776), (291, 292, 761, 762), (232, 240, 781, 791), (278, 279, 774, 775), (772, 771, 1057, 1058), (783, 782, 1068, 1069), (1045, 791, 1075, 1077), (771, 770, 1056, 1057), (782, 790, 1074, 1068), (770, 769, 1055, 1056), (791, 781, 1067, 1075), (769, 768, 1054, 1055), (781, 780, 1066, 1067), (768, 767, 1053, 1054), (780, 779, 1065, 1066), (767, 766, 1052, 1053), (779, 789, 1073, 1065), (789, 788, 1072, 1073), (766, 765, 1051, 1052), (790, 778, 1064, 1074), (765, 764, 1050, 1051), (778, 777, 1063, 1064), (764, 763, 1049, 1050), (777, 776, 1062, 1063), (763, 762, 1048, 1049), (776, 775, 1061, 1062), (762, 761, 1047, 1048), (775, 774, 1060, 1061), (761, 760, 1046, 1047), (774, 773, 1059, 1060), (787, 786, 1070, 1071), (760, 1044, 1076, 1046), (773, 772, 1058, 1059), (786, 783, 1069, 1070), (1044, 1045, 1077, 1076), (788, 787, 1071, 1072), (69, 65, 71, 521, 522, 523, 524, 525, 526, 527, 528, 529, 463, 501, 502, 503, 504, 505, 493, 494, 495, 496, 497), (571, 473, 592, 591, 590, 589, 471, 508, 507, 506, 470, 597, 596, 595, 594, 593, 69, 497, 498, 499, 500, 474, 511, 512, 513, 514, 515, 516, 517, 518, 519, 520, 521, 71, 230, 231, 229), (465, 491, 492, 467, 555, 556, 557, 558, 559, 560, 561, 562, 563, 564, 565, 69, 593, 468, 588, 587, 586, 585, 584, 583, 582, 581, 580, 579, 578, 577, 576, 575, 574, 573, 572, 571, 229, 228), (1108, 1140, 1139, 1107), (13, 1086, 1085, 1084, 1083, 1082, 1081, 1080, 1079, 1078, 1109, 1108, 1107, 1106, 1105, 1104, 1103, 1102, 14), (1109, 1141, 1140, 1108), (1078, 1110, 1141, 1109), (10, 42, 43, 11), (1107, 1139, 1138, 1106), (1106, 1138, 1137, 1105), (1105, 1137, 1136, 1104), (1104, 1136, 1135, 1103), (1103, 1135, 1134, 1102), (1102, 1134, 1133, 1101), (1101, 1133, 1132, 1100), (1100, 1132, 1131, 1099), (1099, 1131, 1130, 1098), (1098, 1130, 1129, 1097), (1097, 1129, 1128, 1096), (1096, 1128, 1127, 1095), (1095, 1127, 1126, 1094), (1094, 1126, 1125, 1093), (1093, 1125, 1124, 1092), (1092, 1124, 1123, 1091), (1091, 1123, 1122, 1090), (1090, 1122, 1121, 1089), (1089, 1121, 1120, 1088), (1088, 1120, 1119, 1087), (1087, 1119, 1118, 1086), (1086, 1118, 1117, 1085), (1085, 1117, 1116, 1084), (1084, 1116, 1115, 1083), (1083, 1115, 1114, 1082), (1082, 1114, 1113, 1081), (1081, 1113, 1112, 1080), (1080, 1112, 1111, 1079), (1079, 1111, 1110, 1078), (34, 35, 51, 53), (1145, 1209, 1210, 1146), (1144, 1208, 1209, 1145), (1198, 1199, 1200, 1201, 1202, 1203, 1204, 1205, 1174, 1175, 1176, 1177, 1178, 1179, 1180, 1181, 1182, 1183, 1184, 1185, 1186, 1187, 1188, 1189, 1190, 1191, 1192, 1193, 1194, 1195, 1196, 1197), (1197, 1196, 1195, 1194, 1193, 1192, 1191, 1190, 1189, 1188, 1187, 1186, 1185, 1184, 1183, 1182, 36, 50, 51, 35, 1198), (8, 1214, 1213, 1212, 1211, 1210, 1209, 1208, 1207, 1206, 1237, 1236, 1235, 1234, 1233, 1232, 1231, 1230, 9), (1143, 1207, 1208, 1144), (11, 1262, 1263, 1264, 1265, 1266, 1267, 1268, 1269, 1238, 1239, 1240, 1241, 1242, 1243, 1244, 1245, 1246, 12), (1245, 1244, 1243, 1242, 1241, 1240, 1270, 1271, 1256, 1255, 1254, 1253, 1252, 1251, 1250, 1249, 1248, 1247, 1246), (1146, 1210, 1211, 1147), (1147, 1211, 1212, 1148), (1148, 1212, 1213, 1149), (1149, 1213, 1214, 1150), (1150, 1214, 1215, 1151), (1151, 1215, 1216, 1152), (1152, 1216, 1217, 1153), (1153, 1217, 1218, 1154), (1154, 1218, 1219, 1155), (1155, 1219, 1220, 1156), (1156, 1220, 1221, 1157), (1157, 1221, 1222, 1158), (1158, 1222, 1223, 1159), (1159, 1223, 1224, 1160), (1160, 1224, 1225, 1161), (1161, 1225, 1226, 1162), (1162, 1226, 1227, 1163), (1163, 1227, 1228, 1164), (1164, 1228, 1229, 1165), (1165, 1229, 1230, 1166), (1166, 1230, 1231, 1167), (1167, 1231, 1232, 1168), (1168, 1232, 1233, 1169), (1169, 1233, 1234, 1170), (1170, 1234, 1235, 1171), (1171, 1235, 1236, 1172), (1172, 1236, 1237, 1173), (1173, 1237, 1206, 1142), (1142, 1206, 1207, 1143), (1256, 1271, 1270, 1240, 1239, 1238, 1269, 1268, 1267, 1266, 1265, 1264, 1263, 1262, 1261, 1260, 1259, 1258, 1257), (33, 52, 1276, 1275, 1274), (32, 33, 1274, 1278, 1273), (48, 32, 1273, 1272, 1277), (52, 48, 1277, 1279, 1276), (1279, 1277, 1285, 1287), (1277, 1272, 1280, 1285), (1275, 1276, 1284, 1283), (1273, 1278, 1286, 1281), (1276, 1279, 1287, 1284), (1274, 1275, 1283, 1282), (1272, 1273, 1281, 1280), (1274, 1282, 1286, 1278), (1142, 1286, 1173), (1173, 1286, 1172), (1172, 1282, 1171), (1171, 1282, 1170), (1170, 1282, 1169), (1169, 1282, 1168), (1282, 1167, 1168), (1167, 1282, 1166), (1283, 1284, 1166), (1285, 1280, 1150), (1164, 1284, 1163), (1163, 1284, 1162), (1162, 1284, 1161), (1161, 1284, 1160), (1160, 1287, 1159), (1159, 1287, 1158), (1158, 1287, 1157), (1157, 1287, 1156), (1156, 1285, 1155), (1155, 1285, 1154), (1154, 1285, 1153), (1153, 1285, 1152), (1285, 1151, 1152), (1151, 1285, 1150), (1280, 1281, 1150), (1148, 1281, 1147), (1147, 1281, 1146), (1146, 1281, 1145), (1145, 1281, 1144), (1144, 1286, 1143), (1143, 1286, 1142), (1172, 1286, 1282), (1284, 1165, 1166), (1282, 1283, 1166), (1160, 1284, 1287), (1156, 1287, 1285), (1281, 1149, 1150), (1284, 1164, 1165), (1144, 1281, 1286), (1281, 1148, 1149), (37, 1290, 1291, 1292, 54), (38, 1289, 1302, 37), (55, 1293, 1288, 1289, 38), (54, 1292, 1300, 1293, 55), (1291, 1290, 1296, 1297), (1289, 1288, 1294, 1295), (1288, 1293, 1299, 1294), (1292, 1291, 1297, 1298), (1290, 1302, 1303, 1296), (1293, 1300, 1301, 1299), (1110, 1295, 1141), (1141, 1295, 1140), (1140, 1295, 1139), (1139, 1295, 1138), (1138, 1295, 1137), (1295, 1136, 1137), (1136, 1295, 1135), (1135, 1294, 1134), (1134, 1294, 1133), (1294, 1299, 1133), (1132, 1299, 1131), (1131, 1299, 1130), (1130, 1299, 1129), (1129, 1299, 1128), (1128, 1299, 1127), (1127, 1299, 1126), (1126, 1298, 1125), (1125, 1298, 1124), (1124, 1298, 1123), (1123, 1298, 1122), (1122, 1298, 1121), (1298, 1120, 1121), (1120, 1298, 1119), (1119, 1297, 1118), (1118, 1297, 1117), (1297, 1296, 1117), (1116, 1296, 1115), (1115, 1296, 1114), (1114, 1296, 1113), (1113, 1296, 1112), (1112, 1296, 1111), (1111, 1296, 1110), (1110, 1296, 1303, 1295), (1298, 1297, 1119), (1126, 1299, 1301, 1298), (1296, 1116, 1117), (1295, 1294, 1135), (1299, 1132, 1133), (1301, 1300, 1292, 1298), (1303, 1302, 1289, 1295), (128, 1306, 1305, 1304, 25), (1308, 1309, 35, 34, 33, 32, 1311), (1304, 1308, 1311, 1307), (1307, 1311, 1310, 1306), (1306, 1310, 1309, 1305), (1305, 1309, 1308, 1304), (440, 439, 1322, 1323), (333, 453, 1336, 1312), (441, 440, 1323, 1324), (454, 336, 1314, 1337), (442, 441, 1324, 1325), (455, 454, 1337, 1338), (443, 442, 1325, 1326), (456, 455, 1338, 1339), (444, 443, 1326, 1327), (457, 456, 1339, 1340), (445, 444, 1327, 1328), (371, 335, 1313, 1316), (338, 457, 1340, 1315), (446, 445, 1328, 1329), (372, 371, 1316, 1317), (458, 333, 1312, 1341), (447, 446, 1329, 1330), (373, 372, 1317, 1318), (459, 458, 1341, 1342), (448, 447, 1330, 1331), (336, 373, 1318, 1314), (460, 459, 1342, 1343), (449, 448, 1331, 1332), (436, 338, 1315, 1319), (461, 460, 1343, 1344), (450, 449, 1332, 1333), (437, 436, 1319, 1320), (462, 461, 1344, 1345), (451, 450, 1333, 1334), (438, 437, 1320, 1321), (335, 462, 1345, 1313), (452, 451, 1334, 1335), (439, 438, 1321, 1322), (453, 452, 1335, 1336), (919, 597, 470), (586, 587, 941), (946, 595, 596), (945, 594, 595), (944, 593, 594), (943, 468, 593), (942, 588, 468), (585, 586, 940), (587, 588, 942), (589, 590, 922), (573, 927, 926), (937, 583, 584), (583, 936, 582), (582, 935, 581), (581, 934, 580), (580, 933, 579), (579, 932, 578), (932, 577, 578), (931, 576, 577), (930, 575, 576), (929, 574, 575), (928, 573, 574), (597, 947, 946), (926, 571, 572), (925, 473, 571), (924, 592, 473), (923, 591, 592), (922, 590, 591), (589, 920, 471), (471, 916, 508), (508, 917, 507), (507, 918, 506), (506, 919, 470), (919, 947, 597), (596, 597, 946), (946, 945, 595), (945, 944, 594), (944, 943, 593), (943, 942, 468), (941, 587, 942), (940, 586, 941), (939, 585, 940), (938, 584, 939), (938, 937, 584), (937, 936, 583), (582, 936, 935), (581, 935, 934), (580, 934, 933), (579, 933, 932), (932, 931, 577), (931, 930, 576), (930, 929, 575), (929, 928, 574), (928, 927, 573), (572, 573, 926), (926, 925, 571), (925, 924, 473), (924, 923, 592), (923, 922, 591), (921, 589, 922), (921, 920, 589), (471, 920, 916), (508, 916, 917), (507, 917, 918), (506, 918, 919), (584, 585, 939), (697, 698, 1350, 1349), (724, 725, 1377, 1376), (698, 699, 1351, 1350), (725, 694, 1346, 1377), (699, 700, 1352, 1351), (700, 701, 1353, 1352), (701, 702, 1354, 1353), (702, 703, 1355, 1354), (703, 704, 1356, 1355), (704, 705, 1357, 1356), (705, 706, 1358, 1357), (706, 707, 1359, 1358), (707, 708, 1360, 1359), (708, 709, 1361, 1360), (1347, 1317, 1316), (1348, 1318, 1317), (1349, 1314, 1318), (1350, 1337, 1314), (1351, 1338, 1337), (1324, 1323, 1359), (1353, 1340, 1339), (1340, 1354, 1315), (1315, 1355, 1319), (1319, 1356, 1320), (1320, 1357, 1321), (1372, 1336, 1335), (1322, 1359, 1323), (1325, 1324, 1360), (1332, 1368, 1369), (1325, 1362, 1326), (1362, 1327, 1326), (1363, 1328, 1327), (1364, 1329, 1328), (1365, 1330, 1329), (1366, 1331, 1330), (1367, 1332, 1331), (1313, 1346, 1347), (1369, 1334, 1333), (1334, 1370, 1335), (1371, 1372, 1335), (1336, 1372, 1312), (1312, 1373, 1341), (1341, 1374, 1342), (1342, 1375, 1343), (1343, 1376, 1344), (1344, 1377, 1345), (1345, 1346, 1313), (1322, 1321, 1357), (1347, 1348, 1317), (1348, 1349, 1318), (1349, 1350, 1314), (1350, 1351, 1337), (1351, 1352, 1338), (1339, 1338, 1353), (1353, 1354, 1340), (1315, 1354, 1355), (1319, 1355, 1356), (1320, 1356, 1357), (1358, 1322, 1357), (1322, 1358, 1359), (1360, 1324, 1359), (1361, 1325, 1360), (1325, 1361, 1362), (1362, 1363, 1327), (1363, 1364, 1328), (1364, 1365, 1329), (1365, 1366, 1330), (1366, 1367, 1331), (1367, 1368, 1332), (1333, 1332, 1369), (1369, 1370, 1334), (1335, 1370, 1371), (1312, 1372, 1373), (1341, 1373, 1374), (1342, 1374, 1375), (1343, 1375, 1376), (1344, 1376, 1377), (1345, 1377, 1346), (1316, 1313, 1347), (1338, 1352, 1353), (518, 1055, 519), (1047, 527, 526), (524, 523, 1052), (1053, 522, 521), (1052, 523, 522), (526, 525, 1050), (1050, 525, 524), (1046, 528, 527), (1048, 1047, 526), (1047, 1046, 527), (1046, 1076, 528), (529, 1076, 463), (463, 1077, 501), (501, 1075, 502), (1075, 503, 502), (503, 1066, 504), (504, 1065, 505), (505, 1073, 493), (518, 1056, 1055), (520, 519, 1054), (521, 520, 1053), (1053, 1052, 522), (1051, 524, 1052), (1051, 1050, 524), (1049, 526, 1050), (1049, 1048, 526), (1076, 529, 528), (520, 1054, 1053), (463, 1076, 1077), (501, 1077, 1075), (1075, 1067, 503), (503, 1067, 1066), (504, 1066, 1065), (505, 1065, 1073), (519, 1055, 1054), (1073, 494, 493), (514, 513, 1061), (1071, 496, 495), (1070, 497, 496), (1069, 498, 497), (1068, 499, 498), (499, 1064, 500), (500, 1064, 474), (474, 1063, 511), (511, 1062, 512), (512, 1061, 513), (517, 516, 1058), (514, 1059, 515), (515, 1058, 516), (656, 1425, 1426, 657), (517, 1056, 518), (1073, 1072, 494), (495, 494, 1071), (1071, 1070, 496), (1070, 1069, 497), (1069, 1068, 498), (1068, 1074, 499), (499, 1074, 1064), (474, 1064, 1063), (511, 1063, 1062), (512, 1062, 1061), (1060, 514, 1061), (514, 1060, 1059), (515, 1059, 1058), (1057, 517, 1058), (517, 1057, 1056), (494, 1072, 1071), (670, 1439, 1440, 671), (606, 1418, 1419, 607), (657, 1426, 1427, 658), (671, 1440, 1441, 672), (607, 1419, 1413, 601), (658, 1427, 1428, 659), (672, 1441, 1442, 673), (600, 1412, 1420, 608), (659, 1428, 1429, 660), (673, 1442, 1443, 674), (608, 1420, 1421, 609), (660, 1429, 1430, 661), (674, 1443, 1412, 600), (609, 1421, 1422, 610), (661, 1430, 1431, 662), (610, 1422, 1414, 602), (662, 1431, 1432, 663), (663, 1432, 1433, 664), (664, 1433, 1434, 665), (665, 1434, 1435, 666), (666, 1435, 1436, 667), (602, 1414, 1415, 603), (601, 1413, 1423, 654), (667, 1436, 1437, 668), (603, 1415, 1416, 604), (654, 1423, 1424, 655), (668, 1437, 1438, 669), (604, 1416, 1417, 605), (655, 1424, 1425, 656), (669, 1438, 1439, 670), (605, 1417, 1418, 606), (1411, 1442, 1410), (1441, 1409, 1410), (1409, 1439, 1408), (1408, 1438, 1407), (1407, 1437, 1406), (1406, 1436, 1405), (1405, 1435, 1404), (1404, 1434, 1403), (1403, 1433, 1402), (1402, 1432, 1401), (1432, 1400, 1401), (1381, 1382, 1416), (1430, 1398, 1399), (1429, 1397, 1398), (1428, 1396, 1397), (1427, 1395, 1396), (1426, 1394, 1395), (1394, 1425, 1393), (1393, 1424, 1379), (1379, 1423, 1387), (1387, 1413, 1386), (1419, 1418, 1386), (1385, 1418, 1384), (1417, 1416, 1384), (1383, 1416, 1382), (1388, 1443, 1442), (1381, 1414, 1380), (1414, 1392, 1380), (1422, 1391, 1392), (1400, 1431, 1430), (1390, 1412, 1389), (1412, 1388, 1389), (1416, 1383, 1384), (1442, 1411, 1378), (1441, 1440, 1409), (1409, 1440, 1439), (1408, 1439, 1438), (1407, 1438, 1437), (1406, 1437, 1436), (1405, 1436, 1435), (1404, 1435, 1434), (1403, 1434, 1433), (1402, 1433, 1432), (1432, 1431, 1400), (1399, 1400, 1430), (1430, 1429, 1398), (1429, 1428, 1397), (1428, 1427, 1396), (1427, 1426, 1395), (1426, 1425, 1394), (1393, 1425, 1424), (1379, 1424, 1423), (1387, 1423, 1413), (1386, 1413, 1419), (1442, 1441, 1410), (1384, 1418, 1417), (1418, 1385, 1386), (1415, 1381, 1416), (1381, 1415, 1414), (1414, 1422, 1392), (1422, 1421, 1391), (1390, 1391, 1420), (1390, 1420, 1412), (1412, 1443, 1388), (1378, 1388, 1442), (1391, 1421, 1420), (1476, 611, 1462), (1475, 641, 642), (1474, 640, 641), (1473, 639, 640), (1472, 638, 639), (1471, 637, 638), (1470, 636, 637), (1445, 635, 636), (1461, 634, 635), (1460, 633, 634), (1459, 632, 633), (1458, 631, 632), (1457, 1456, 631), (1456, 629, 630), (1446, 628, 629), (1455, 627, 628), (1453, 626, 627), (1452, 625, 626), (1451, 624, 625), (624, 1451, 623), (1449, 622, 623), (1448, 621, 622), (621, 1448, 620), (1444, 619, 620), (618, 619, 1444), (617, 618, 1469), (616, 617, 1468), (615, 616, 1467), (614, 615, 1466), (613, 614, 1465), (1464, 1463, 613), (611, 612, 1463), (1476, 642, 611), (1448, 1447, 620), (1510, 690, 1509), (689, 1508, 1509), (1508, 687, 1507), (1497, 677, 676), (1506, 685, 1505), (1505, 684, 1504), (1504, 683, 1503), (1503, 682, 1502), (1502, 681, 1501), (1501, 680, 1500), (680, 1499, 1500), (679, 1498, 1499), (1482, 1479, 675), (1497, 1498, 679), (676, 1495, 1496), (675, 1479, 1495), (690, 689, 1509), (1482, 599, 1481), (652, 1477, 1481), (1477, 650, 1492), (1492, 649, 1491), (1491, 648, 1490), (1490, 647, 1489), (1486, 1487, 645), (1488, 645, 1487), (599, 652, 1481), (1486, 643, 1485), (643, 1494, 1485), (653, 1493, 1494), (598, 1478, 1493), (693, 1484, 1478), (692, 1483, 1484), (691, 1480, 1483), (690, 1510, 1480), (689, 688, 1508), (1508, 688, 687), (686, 1506, 687), (1506, 686, 685), (1505, 685, 684), (1504, 684, 683), (1503, 683, 682), (1502, 682, 681), (1501, 681, 680), (680, 679, 1499), (678, 1497, 679), (678, 677, 1497), (1496, 1497, 676), (676, 675, 1495), (599, 1482, 675), (1506, 1507, 687), (652, 651, 1477), (1477, 651, 650), (1492, 650, 649), (1491, 649, 648), (1490, 648, 647), (646, 1488, 647), (1488, 646, 645), (644, 1486, 645), (1486, 644, 643), (643, 653, 1494), (653, 598, 1493), (598, 693, 1478), (693, 692, 1484), (692, 691, 1483), (691, 690, 1480), (1488, 1489, 647), (643, 730, 740, 653), (653, 740, 728, 598), (598, 728, 759, 693), (693, 759, 758, 692), (692, 758, 757, 691), (691, 757, 756, 690), (690, 756, 755, 689), (689, 755, 754, 688), (688, 754, 753, 687), (687, 753, 752, 686), (686, 752, 751, 685), (685, 751, 750, 684), (684, 750, 749, 683), (683, 749, 748, 682), (682, 748, 747, 681), (681, 747, 746, 680), (680, 746, 745, 679), (679, 745, 744, 678), (678, 744, 743, 677), (677, 743, 742, 676), (676, 742, 741, 675), (675, 741, 729, 599), (599, 729, 739, 652), (652, 739, 738, 651), (651, 738, 737, 650), (650, 737, 736, 649), (649, 736, 735, 648), (648, 735, 734, 647), (647, 734, 733, 646), (646, 733, 732, 645), (645, 732, 731, 644), (644, 731, 730, 643), (1302, 1290, 37)])
me_plane_005.materials.append(mat_material_075)
me_plane_005.materials.append(None)
me_plane_005.use_remesh_preserve_volume = False
me_plane_005.use_remesh_preserve_attributes = False
me_plane_005.use_mirror_vertex_groups = False
me_plane_005.update()

# ---- objects
ob_case_top = bpy.data.objects.new('Case Top', me_plane_005)

# ---- transforms, parenting, visibility, modifiers, constraints
ob_case_top.location = (43.31, 97.24, 43.83)
ob_case_top.scale = (0.09027, 0.08314, 1.0)
ob_case_top.lock_location = (True, True, False)
ob_case_top.lock_rotation = (True, True, True)
ob_case_top.lineart.crease_threshold = 0.0

# ---- collection membership
col_collection_1.objects.link(ob_case_top)

# ---- scene / render settings (as saved in the file)
scene.frame_start = 1; scene.frame_end = 250; scene.frame_set(0)
scene.render.engine = 'BLENDER_EEVEE_NEXT'
scene.render.resolution_percentage = 50
scene.render.dither_intensity = 0.0
scene.cycles.use_denoising = False
scene.cycles.samples = 128
scene.cycles.sampling_pattern = 'TABULATED_SOBOL'
scene.cycles.use_adaptive_sampling = False
scene.cycles.use_light_tree = False
scene.cycles.blur_glossy = 0.0
scene.cycles.sample_clamp_indirect = 0.0
scene.view_settings.view_transform = 'Standard'
scene.unit_settings.scale_length = 0.001
bpy.context.view_layer.update()

# ---- added for rendering (the .blend has no active camera and no usable light): camera, sun
cam_auto = bpy.data.cameras.new('AutoCamera')
cam_auto.lens = 50.0
cam_auto.sensor_width = 36.0
cam_auto.clip_end = 3981.91
ob_auto_camera = bpy.data.objects.new('AutoCamera', cam_auto)
scene.collection.objects.link(ob_auto_camera)
ob_auto_camera.location = (200.909, -254.384, 227.512)
ob_auto_camera.rotation_euler = (1.09748, -7.21219e-08, 0.694738)
scene.camera = ob_auto_camera
light_auto_sun = bpy.data.lights.new('AutoSun', 'SUN')
light_auto_sun.energy = 3.0
light_auto_sun.angle = 0.0523599
ob_auto_sun = bpy.data.objects.new('AutoSun', light_auto_sun)
scene.collection.objects.link(ob_auto_sun)
ob_auto_sun.rotation_euler = (0.872665, 0.174533, 0.523599)
bpy.context.view_layer.update()
